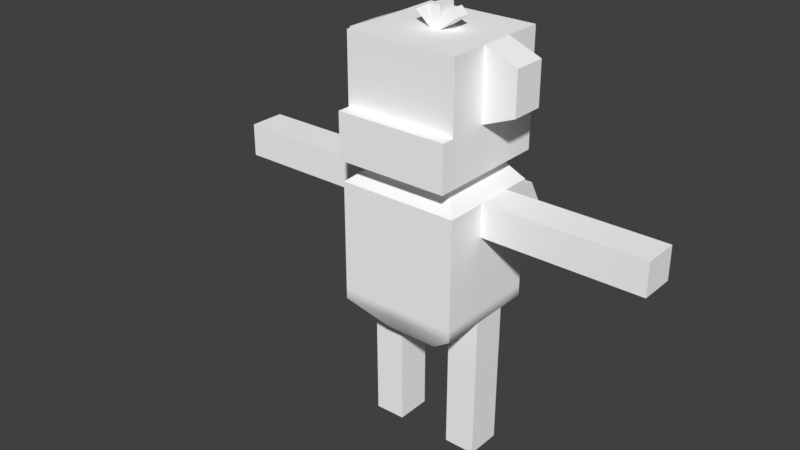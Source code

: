 # Source: MonkeyFall.blend  (saved by Blender 2.78.0; exported with 4.5.12 LTS)
import bpy
from mathutils import Matrix  # noqa: F401  (used for matrix-valued properties, if any)

bpy.ops.wm.read_factory_settings(use_empty=True)
scene = bpy.context.scene
scene.name = 'Scene'

# ---- collections
col_collection_1 = bpy.data.collections.new('Collection 1'); scene.collection.children.link(col_collection_1)

# ---- materials (node trees are filled in below, after node groups)
mat_phong1_001 = bpy.data.materials.new('phong1.001')
mat_phong1_001.alpha_threshold = 0.0
mat_phong1_001.use_transparent_shadow = False
mat_phong1_001.diffuse_color = (1.0, 1.0, 1.0, 1.0)
mat_phong1_001.roughness = 0.5
mat_phong1_001.specular_intensity = 0.0

# ---- material node trees

# ---- world
world_world = bpy.data.worlds.new('World'); scene.world = world_world
world_world.color = (0.05088, 0.05088, 0.05088)
world_world.use_sun_shadow = False
world_world.sun_shadow_jitter_overblur = 0.0
world_world.cycles.sampling_method = 'MANUAL'

# ---- meshes
me_untitled_001 = bpy.data.meshes.new('Untitled.001')
me_untitled_001.from_pydata([(-1.068, -1.068, 1.397), (1.068, -1.068, 1.397), (-1.068, -1.068, 3.532), (1.068, -1.068, 3.532), (-1.068, 0.8395, 3.532), (1.068, 0.8395, 3.532), (-1.068, 0.8395, 1.397), (1.068, 0.8395, 1.397), (-0.4951, 0.4748, 0.9051), (0.4951, 0.4748, 0.9051), (0.4951, -0.7033, 0.9051), (-0.4951, -0.7033, 0.9051), (-0.6764, -0.6737, 3.851), (0.6764, -0.6737, 3.851), (0.6764, 0.6737, 3.851), (-0.6764, 0.6737, 3.851), (-1.068, -0.3204, 3.532), (-0.6764, -0.2021, 3.851), (0.6764, -0.2021, 3.851), (1.068, -0.3204, 3.532), (1.068, -0.3204, 1.397), (0.4951, -0.3204, 0.9051), (-0.4951, -0.3204, 0.9051), (-1.068, -0.3204, 1.397), (-1.068, 0.3204, 1.397), (-0.4951, 0.3204, 0.9051), (0.4951, 0.3204, 0.9051), (1.068, 0.3204, 1.397), (1.068, 0.3204, 3.532), (0.6764, 0.2021, 3.851), (-0.6764, 0.2021, 3.851), (-1.068, 0.3204, 3.532), (0.6764, 0.2021, 3.967), (-0.6764, 0.2021, 3.967), (-0.6764, -0.2021, 3.967), (0.6764, -0.2021, 3.967), (-0.6764, -0.6737, 3.967), (0.6764, -0.6737, 3.967), (0.6764, 0.6737, 3.967), (-0.6764, 0.6737, 3.967), (1.001, 0.2992, 3.967), (-1.001, 0.2992, 3.967), (-1.001, -0.2992, 3.967), (1.001, -0.2992, 3.967), (-1.001, -0.9974, 3.967), (1.001, -0.9974, 3.967), (1.001, 0.9974, 3.967), (-1.001, 0.9974, 3.967), (1.001, 0.2992, 6.004), (-1.001, 0.2992, 6.004), (-1.001, -0.2992, 6.004), (1.001, -0.2992, 6.004), (-1.001, -0.9974, 6.004), (1.001, -0.9974, 6.004), (1.001, 0.9974, 6.004), (-1.001, 0.9974, 6.004), (1.001, 0.2992, 4.782), (1.001, 0.9974, 4.782), (-1.001, 0.9974, 4.782), (-1.001, 0.2992, 4.782), (-1.001, -0.2992, 4.782), (-1.001, -0.9974, 4.782), (1.001, -0.9974, 4.782), (1.001, -0.2992, 4.782), (-1.001, -1.223, 3.967), (1.001, -1.223, 3.967), (1.001, -1.223, 4.782), (-1.001, -1.223, 4.782), (-1.068, -1.068, 1.587), (1.068, -1.068, 1.587), (1.068, -0.3204, 1.587), (1.068, 0.3204, 1.587), (1.068, 0.8395, 1.587), (-1.068, 0.8395, 1.587), (-1.068, 0.3204, 1.587), (-1.068, -0.3204, 1.587), (-0.09224, -1.068, 1.397), (-0.06969, -0.7033, 0.9051), (-0.06969, -0.3204, 0.9051), (-0.06969, 0.3204, 0.9051), (-0.06969, 0.4748, 0.9051), (-0.1199, 0.8424, 1.227), (-0.1199, 0.8424, 1.474), (-0.09224, 0.8395, 3.532), (-0.05842, 0.6737, 3.851), (-0.05842, 0.6737, 3.967), (-0.08649, 0.9974, 3.967), (-0.08649, 0.9974, 4.782), (-0.08649, 0.9974, 6.004), (-0.08649, 0.1639, 6.004), (-0.08649, -0.1639, 6.004), (-0.08649, -0.9974, 6.004), (-0.08649, -0.9974, 4.782), (-0.08649, -1.223, 4.782), (-0.08649, -1.223, 3.967), (-0.08649, -0.9974, 3.967), (-0.05842, -0.6737, 3.967), (-0.05842, -0.6737, 3.851), (-0.09224, -1.068, 3.532), (-0.09224, -1.068, 1.587), (0.06969, -0.3204, 0.9051), (0.06969, -0.7033, 0.9051), (0.09224, -1.068, 1.397), (0.09224, -1.068, 1.587), (0.09224, -1.068, 3.532), (0.05842, -0.6737, 3.851), (0.05842, -0.6737, 3.967), (0.08649, -0.9974, 3.967), (0.08649, -1.223, 3.967), (0.08649, -1.223, 4.782), (0.08649, -0.9974, 4.782), (0.08649, -0.9974, 6.004), (0.08649, -0.1639, 6.004), (0.08649, 0.1639, 6.004), (0.08649, 0.9974, 6.004), (0.08649, 0.9974, 4.782), (0.08649, 0.9974, 3.967), (0.05842, 0.6737, 3.967), (0.05842, 0.6737, 3.851), (0.09224, 0.8395, 3.532), (0.1207, 0.8424, 1.474), (0.1207, 0.8424, 1.227), (0.06969, 0.4748, 0.9051), (0.06969, 0.3204, 0.9051), (0.1702, 1.295, 1.345), (-0.1693, 1.295, 1.345), (0.1702, 1.203, 1.008), (-0.1693, 1.203, 1.008), (-1.581, 0.2992, 5.017), (-1.581, -0.2992, 5.017), (-1.581, -0.2992, 5.769), (-1.581, 0.2992, 5.769), (1.581, -0.2992, 5.017), (1.581, 0.2992, 5.017), (1.581, 0.2992, 5.769), (1.581, -0.2992, 5.769), (-0.7258, -0.9974, 5.069), (-0.362, -0.9974, 5.069), (-0.362, -0.9974, 5.717), (-0.7258, -0.9974, 5.717), (0.362, -0.9974, 5.069), (0.362, -0.9974, 5.717), (0.7258, -0.9974, 5.069), (0.7258, -0.9974, 5.717), (-1.068, 0.8395, 2.949), (-0.1005, 0.8404, 2.915), (0.1008, 0.8404, 2.915), (1.068, 0.8395, 2.949), (1.068, 0.3204, 2.949), (1.068, -0.3204, 2.949), (1.068, -1.068, 2.949), (0.09224, -1.068, 2.949), (-0.09224, -1.068, 2.949), (-1.068, -1.068, 2.949), (-1.068, -0.3204, 2.949), (-1.068, 0.3204, 2.949), (3.906, 0.3204, 2.949), (3.906, -0.3204, 2.949), (3.906, 0.3204, 3.532), (3.906, -0.3204, 3.532), (-3.906, 0.3204, 3.532), (-3.906, 0.3204, 2.949), (-3.906, -0.3204, 2.949), (-3.906, -0.3204, 3.532), (0.4941, 0.3204, -1.211), (0.4941, -0.3204, -1.211), (1.054, 0.3204, -1.217), (1.054, -0.3204, -1.217), (-1.054, 0.3204, -1.217), (-1.054, -0.3204, -1.217), (-0.4941, 0.3204, -1.211), (-0.4941, -0.3204, -1.211), (0.08649, -0.1639, 6.377), (0.08649, 0.1639, 6.377), (-0.08649, 0.1639, 6.377), (-0.08649, -0.1639, 6.377), (0.08649, -0.1639, 6.176), (0.08649, 0.1639, 6.176), (-0.08649, 0.1639, 6.176), (-0.08649, -0.1639, 6.176), (0.3583, -0.1639, 6.219), (0.3583, 0.1639, 6.219), (0.2346, 0.1639, 6.339), (0.2346, -0.1639, 6.339), (-0.3716, 0.1639, 6.237), (-0.3716, -0.1639, 6.237), (-0.2214, -0.1639, 6.321), (-0.2214, 0.1639, 6.321), (0.1702, 1.981, 1.076), (-0.1693, 1.981, 1.076), (0.1702, 2.212, 0.8132), (-0.1693, 2.212, 0.8132), (0.1702, 2.679, 1.659), (-0.1693, 2.679, 1.659), (0.1702, 2.994, 1.671), (-0.1693, 2.994, 1.671), (0.1702, 2.383, 2.29), (-0.1693, 2.383, 2.29), (0.1702, 2.457, 2.631), (-0.1693, 2.457, 2.631), (0.1702, 1.824, 2.491), (-0.1693, 1.824, 2.491), (0.1702, 1.674, 2.737), (-0.1693, 1.674, 2.737), (0.1702, 1.514, 2.062), (-0.1693, 1.514, 2.062), (0.1702, 1.173, 1.988), (-0.1693, 1.173, 1.988), (0.1702, 1.541, 1.719), (-0.1693, 1.541, 1.719), (0.1702, 1.424, 1.433), (-0.1693, 1.424, 1.433), (0.1702, 1.753, 1.626), (-0.1693, 1.753, 1.626), (0.1702, 1.959, 1.343), (-0.1693, 1.959, 1.343), (0.1702, 2.011, 1.739), (-0.1693, 2.011, 1.739), (0.1702, 2.343, 1.63), (-0.1693, 2.343, 1.63), (0.1702, 2.066, 1.773), (-0.1693, 2.066, 1.773), (0.1702, 2.39, 1.905), (-0.1693, 2.39, 1.905), (0.0818, 1.739, 2.1), (-0.08092, 1.739, 2.1), (0.0818, 1.874, 2.176), (-0.08092, 1.874, 2.176), (-3.633, 0.3204, 3.532), (-3.633, 0.3204, 2.949), (-3.633, -0.3204, 2.949), (-3.633, -0.3204, 3.532), (3.633, 0.3204, 2.949), (3.633, 0.3204, 3.532), (3.633, -0.3204, 3.532), (3.633, -0.3204, 2.949), (-1.055, 0.3204, -0.9986), (-0.4942, 0.3204, -0.9986), (-0.4942, -0.3204, -0.9986), (-1.055, -0.3204, -0.9986), (0.4942, 0.3204, -0.9986), (1.055, 0.3204, -0.9986), (1.055, -0.3204, -0.9986), (0.4942, -0.3204, -0.9986), (-2.234, 0.3204, 3.532), (-2.234, 0.3204, 2.949), (-2.234, -0.3204, 2.949), (-2.234, -0.3204, 3.532), (2.234, 0.3204, 2.949), (2.234, 0.3204, 3.532), (2.234, -0.3204, 3.532), (2.234, -0.3204, 2.949), (-1.061, 0.3204, 0.1993), (-0.4946, 0.3204, -0.04679), (-0.4946, -0.3204, -0.04679), (-1.061, -0.3204, -0.04552), (0.4946, 0.3204, -0.04679), (1.061, 0.3204, 0.1993), (1.061, -0.3204, -0.04552), (0.4946, -0.3204, -0.04679), (-1.067, 0.3204, 0.8107), (-0.495, 0.3204, 0.8099), (-0.495, -0.3204, 0.8099), (-1.067, -0.3204, 0.8107), (0.495, 0.3204, 0.8099), (1.067, 0.3204, 0.8107), (1.067, -0.3204, 0.8107), (0.495, -0.3204, 0.8099)], [], [(103, 151, 152, 99), (172, 173, 174, 175), (146, 120, 82, 145), (123, 100, 78, 79), (70, 71, 148, 149), (154, 155, 74, 75), (121, 122, 80, 81), (101, 102, 76, 77), (104, 105, 97, 98), (28, 29, 18, 19), (118, 119, 83, 84), (30, 31, 16, 17), (17, 16, 2, 12), (111, 112, 90, 91), (3, 19, 18, 13), (69, 70, 149, 150), (21, 20, 1, 10), (100, 101, 77, 78), (0, 23, 22, 11), (153, 154, 75, 68), (25, 24, 6, 8), (122, 123, 79, 80), (7, 27, 26, 9), (147, 148, 71, 72), (29, 28, 5, 14), (113, 114, 88, 89), (4, 31, 30, 15), (73, 74, 155, 144), (165, 164, 166, 167), (169, 168, 170, 171), (30, 17, 34, 33), (18, 29, 32, 35), (105, 106, 96, 97), (13, 18, 35, 37), (17, 12, 36, 34), (29, 14, 38, 32), (117, 118, 84, 85), (15, 30, 33, 39), (33, 34, 42, 41), (35, 32, 40, 43), (106, 107, 95, 96), (37, 35, 43, 45), (34, 36, 44, 42), (32, 38, 46, 40), (116, 117, 85, 86), (39, 33, 41, 47), (128, 129, 130, 131), (132, 133, 134, 135), (110, 111, 91, 92), (62, 63, 51, 53), (60, 61, 52, 50), (56, 57, 54, 48), (114, 115, 87, 88), (58, 59, 49, 55), (40, 46, 57, 56), (115, 116, 86, 87), (47, 41, 59, 58), (41, 42, 60, 59), (42, 44, 61, 60), (108, 109, 93, 94), (45, 43, 63, 62), (43, 40, 56, 63), (107, 108, 94, 95), (45, 62, 66, 65), (109, 110, 92, 93), (61, 44, 64, 67), (76, 102, 103, 99), (1, 20, 70, 69), (20, 27, 71, 70), (72, 71, 27, 7), (6, 24, 74, 73), (75, 74, 24, 23), (68, 75, 23, 0), (77, 76, 0, 11), (22, 78, 77, 11), (22, 25, 79, 78), (8, 80, 79, 25), (6, 81, 80, 8), (73, 82, 81, 6), (144, 145, 82, 73), (84, 83, 4, 15), (85, 84, 15, 39), (86, 85, 39, 47), (87, 86, 47, 58), (88, 87, 58, 55), (49, 89, 88, 55), (90, 89, 49, 50), (52, 91, 90, 50), (93, 92, 61, 67), (64, 94, 93, 67), (44, 95, 94, 64), (36, 96, 95, 44), (12, 97, 96, 36), (2, 98, 97, 12), (68, 99, 152, 153), (0, 76, 99, 68), (101, 100, 21, 10), (1, 102, 101, 10), (103, 102, 1, 69), (150, 151, 103, 69), (105, 104, 3, 13), (106, 105, 13, 37), (107, 106, 37, 45), (108, 107, 45, 65), (109, 108, 65, 66), (62, 110, 109, 66), (112, 111, 53, 51), (48, 113, 112, 51), (114, 113, 48, 54), (57, 115, 114, 54), (46, 116, 115, 57), (38, 117, 116, 46), (14, 118, 117, 38), (5, 119, 118, 14), (120, 146, 147, 72), (121, 120, 72, 7), (122, 121, 7, 9), (123, 122, 9, 26), (100, 123, 26, 21), (120, 124, 125, 82), (120, 121, 126, 124), (126, 121, 81, 127), (81, 82, 125, 127), (59, 60, 129, 128), (60, 50, 130, 129), (50, 49, 131, 130), (49, 59, 128, 131), (63, 56, 133, 132), (56, 48, 134, 133), (48, 51, 135, 134), (51, 63, 132, 135), (61, 92, 137, 136), (92, 91, 138, 137), (91, 52, 139, 138), (52, 61, 136, 139), (111, 110, 140, 141), (110, 62, 142, 140), (62, 53, 143, 142), (53, 111, 141, 143), (4, 83, 145, 144), (119, 146, 145, 83), (147, 146, 119, 5), (28, 148, 147, 5), (157, 156, 158, 159), (150, 149, 19, 3), (104, 151, 150, 3), (151, 104, 98, 152), (153, 152, 98, 2), (16, 154, 153, 2), (160, 161, 162, 163), (144, 155, 31, 4), (235, 232, 156, 157), (233, 234, 159, 158), (229, 230, 162, 161), (232, 233, 158, 156), (234, 235, 157, 159), (228, 229, 161, 160), (230, 231, 163, 162), (231, 228, 160, 163), (243, 240, 164, 165), (239, 236, 168, 169), (240, 241, 166, 164), (241, 242, 167, 166), (242, 243, 165, 167), (236, 237, 170, 168), (237, 238, 171, 170), (238, 239, 169, 171), (176, 177, 173, 172), (173, 177, 178, 174), (178, 179, 175, 174), (176, 172, 175, 179), (180, 181, 182, 183), (177, 113, 89, 178), (184, 185, 186, 187), (112, 176, 179, 90), (112, 113, 181, 180), (113, 177, 182, 181), (177, 176, 183, 182), (176, 112, 180, 183), (89, 90, 185, 184), (90, 179, 186, 185), (179, 178, 187, 186), (178, 89, 184, 187), (224, 226, 227, 225), (124, 188, 189, 125), (124, 126, 190, 188), (190, 126, 127, 191), (127, 125, 189, 191), (188, 192, 193, 189), (188, 190, 194, 192), (194, 190, 191, 195), (191, 189, 193, 195), (192, 196, 197, 193), (192, 194, 198, 196), (198, 194, 195, 199), (195, 193, 197, 199), (196, 200, 201, 197), (196, 198, 202, 200), (202, 198, 199, 203), (199, 197, 201, 203), (200, 204, 205, 201), (200, 202, 206, 204), (206, 202, 203, 207), (203, 201, 205, 207), (204, 208, 209, 205), (204, 206, 210, 208), (210, 206, 207, 211), (207, 205, 209, 211), (208, 212, 213, 209), (208, 210, 214, 212), (214, 210, 211, 215), (211, 209, 213, 215), (212, 216, 217, 213), (212, 214, 218, 216), (218, 214, 215, 219), (215, 213, 217, 219), (216, 220, 221, 217), (216, 218, 222, 220), (222, 218, 219, 223), (219, 217, 221, 223), (220, 224, 225, 221), (220, 222, 226, 224), (226, 222, 223, 227), (223, 221, 225, 227), (137, 138, 139, 136), (141, 140, 142, 143), (244, 245, 229, 228), (245, 246, 230, 229), (246, 247, 231, 230), (247, 244, 228, 231), (248, 249, 233, 232), (249, 250, 234, 233), (250, 251, 235, 234), (251, 248, 232, 235), (252, 253, 237, 236), (253, 254, 238, 237), (254, 255, 239, 238), (255, 252, 236, 239), (256, 257, 241, 240), (257, 258, 242, 241), (258, 259, 243, 242), (259, 256, 240, 243), (155, 245, 244, 31), (155, 154, 246, 245), (16, 247, 246, 154), (31, 244, 247, 16), (28, 249, 248, 148), (28, 19, 250, 249), (149, 251, 250, 19), (149, 148, 248, 251), (260, 261, 253, 252), (261, 262, 254, 253), (262, 263, 255, 254), (263, 260, 252, 255), (264, 265, 257, 256), (265, 266, 258, 257), (266, 267, 259, 258), (267, 264, 256, 259), (25, 261, 260, 24), (22, 262, 261, 25), (23, 263, 262, 22), (23, 24, 260, 263), (27, 265, 264, 26), (20, 266, 265, 27), (21, 267, 266, 20), (21, 26, 264, 267)])
me_untitled_001.polygons.foreach_set('use_smooth', [True] * 266)
_k = set([(0, 11), (0, 68), (1, 10), (1, 69), (2, 12), (2, 16), (2, 98), (2, 153), (3, 13), (3, 19), (3, 104), (3, 150), (4, 15), (4, 31), (4, 83), (4, 144), (5, 14), (5, 28), (5, 119), (5, 147), (6, 8), (6, 73), (7, 9), (7, 72), (8, 25), (8, 80), (9, 26), (9, 122), (10, 21), (10, 101), (11, 22), (11, 77), (12, 17), (12, 36), (12, 97), (13, 18), (13, 37), (13, 105), (14, 29), (14, 38), (14, 118), (15, 30), (15, 39), (15, 84), (16, 31), (16, 154), (16, 247), (17, 30), (18, 29), (19, 28), (19, 149), (19, 250), (20, 21), (20, 27), (20, 266), (21, 26), (21, 267), (22, 23), (22, 25), (22, 262), (23, 24), (23, 263), (24, 25), (24, 260), (25, 261), (26, 27), (26, 264), (27, 265), (28, 148), (28, 249), (31, 155), (31, 244), (32, 35), (32, 38), (33, 34), (33, 39), (34, 36), (35, 37), (36, 96), (37, 106), (38, 117), (39, 85), (40, 43), (40, 46), (41, 42), (41, 47), (42, 44), (43, 45), (44, 64), (45, 65), (46, 57), (46, 116), (47, 58), (47, 86), (48, 51), (48, 54), (48, 56), (48, 134), (49, 50), (49, 55), (49, 59), (49, 131), (50, 52), (50, 60), (50, 130), (51, 53), (51, 63), (51, 135), (52, 61), (52, 91), (53, 62), (53, 111), (54, 57), (54, 114), (55, 58), (55, 88), (56, 63), (56, 133), (59, 60), (59, 128), (60, 129), (61, 67), (61, 92), (62, 66), (62, 110), (63, 132), (64, 67), (64, 94), (65, 66), (65, 108), (66, 109), (67, 93), (68, 153), (69, 150), (72, 147), (73, 144), (77, 101), (80, 122), (81, 82), (81, 121), (81, 127), (82, 120), (82, 125), (83, 119), (84, 118), (85, 117), (86, 116), (88, 114), (89, 90), (89, 113), (89, 184), (90, 112), (90, 185), (91, 111), (92, 110), (93, 109), (94, 108), (96, 106), (97, 105), (98, 104), (112, 113), (112, 180), (113, 181), (120, 121), (120, 124), (121, 126), (124, 188), (125, 189), (126, 190), (127, 191), (128, 129), (128, 131), (129, 130), (130, 131), (132, 133), (132, 135), (133, 134), (134, 135), (148, 149), (148, 248), (149, 251), (154, 155), (154, 246), (155, 245), (156, 157), (156, 158), (156, 232), (157, 159), (157, 235), (158, 159), (158, 233), (159, 234), (160, 161), (160, 163), (160, 228), (161, 162), (161, 229), (162, 163), (162, 230), (163, 231), (164, 165), (164, 166), (164, 240), (165, 167), (165, 243), (166, 167), (166, 241), (167, 242), (168, 169), (168, 170), (168, 236), (169, 171), (169, 239), (170, 171), (170, 237), (171, 238), (172, 173), (172, 175), (172, 176), (173, 174), (173, 177), (174, 175), (174, 178), (175, 179), (176, 177), (176, 183), (177, 182), (178, 179), (178, 187), (179, 186), (180, 181), (180, 183), (181, 182), (182, 183), (184, 185), (184, 187), (185, 186), (186, 187), (188, 189), (188, 192), (189, 193), (190, 191), (190, 194), (191, 195), (192, 193), (192, 196), (193, 197), (194, 195), (194, 198), (195, 199), (196, 197), (196, 200), (197, 201), (198, 199), (198, 202), (199, 203), (200, 201), (200, 204), (201, 205), (202, 203), (202, 206), (203, 207), (204, 205), (204, 208), (205, 209), (206, 207), (206, 210), (207, 211), (208, 209), (208, 212), (209, 213), (210, 211), (210, 214), (211, 215), (212, 213), (212, 216), (213, 217), (214, 215), (214, 218), (215, 219), (216, 217), (216, 220), (217, 221), (218, 219), (218, 222), (219, 223), (220, 221), (220, 224), (221, 225), (222, 223), (222, 226), (223, 227), (224, 225), (224, 226), (225, 227), (226, 227), (228, 244), (229, 245), (230, 246), (231, 247), (232, 248), (233, 249), (234, 250), (235, 251), (236, 252), (237, 253), (238, 254), (239, 255), (240, 256), (241, 257), (242, 258), (243, 259), (252, 260), (253, 261), (254, 262), (255, 263), (256, 264), (257, 265), (258, 266), (259, 267)])
me_untitled_001.attributes.new('sharp_edge', 'BOOLEAN', 'EDGE').data.foreach_set('value', [ (min(e.vertices), max(e.vertices)) in _k for e in me_untitled_001.edges])
_uv = me_untitled_001.uv_layers.new(name='map1')
_uv.uv.foreach_set('vector', [0.4336, 0.3867, 0.4336, 0.4879, 0.4199, 0.4879, 0.4199, 0.3867, 0.4457, 0.9621, 0.4457, 0.9883, 0.4319, 0.9883, 0.4319, 0.9621, 0.436, 0.7371, 0.4375, 0.6301, 0.4196, 0.6301, 0.421, 0.7371, 0.2975, 0.9745, 0.2975, 0.9233, 0.2864, 0.9233, 0.2864, 0.9745, 0.6414, 0.2218, 0.689, 0.2218, 0.689, 0.323, 0.6414, 0.323, 0.8609, 0.336, 0.9085, 0.336, 0.9085, 0.2349, 0.8609, 0.2349, 0.4375, 0.6117, 0.4337, 0.5878, 0.4233, 0.5878, 0.4196, 0.6117, 0.4319, 0.3361, 0.4336, 0.3726, 0.4199, 0.3726, 0.4216, 0.3361, 0.4336, 0.5312, 0.4311, 0.5549, 0.4224, 0.5549, 0.4199, 0.5312, 0.689, 0.3663, 0.6802, 0.39, 0.6502, 0.39, 0.6414, 0.3663, 0.4329, 0.8067, 0.4354, 0.783, 0.4217, 0.783, 0.4242, 0.8067, 0.8998, 0.4031, 0.9085, 0.3794, 0.8609, 0.3794, 0.8697, 0.4031, 0.8697, 0.4031, 0.8609, 0.3794, 0.8054, 0.3794, 0.8347, 0.4031, 0.6701, 0.6446, 0.6701, 0.7113, 0.6563, 0.7113, 0.6563, 0.6446, 0.5859, 0.3663, 0.6414, 0.3663, 0.6502, 0.39, 0.6152, 0.39, 0.5859, 0.2218, 0.6414, 0.2218, 0.6414, 0.323, 0.5859, 0.323, 0.6414, 0.1712, 0.6414, 0.2077, 0.5859, 0.2077, 0.613, 0.1712, 0.2975, 0.9233, 0.2975, 0.8927, 0.2864, 0.8927, 0.2864, 0.9233, 0.8054, 0.2208, 0.8609, 0.2208, 0.8609, 0.1842, 0.8325, 0.1842, 0.8054, 0.336, 0.8609, 0.336, 0.8609, 0.2349, 0.8054, 0.2349, 0.9085, 0.1842, 0.9085, 0.2208, 0.9471, 0.2208, 0.92, 0.1842, 0.2975, 0.9869, 0.2975, 0.9745, 0.2864, 0.9745, 0.2864, 0.9869, 0.7276, 0.2077, 0.689, 0.2077, 0.689, 0.1712, 0.7005, 0.1712, 0.7276, 0.323, 0.689, 0.323, 0.689, 0.2218, 0.7276, 0.2218, 0.6802, 0.39, 0.689, 0.3663, 0.7276, 0.3663, 0.7152, 0.39, 0.6701, 0.7375, 0.6701, 0.8041, 0.6563, 0.8041, 0.6563, 0.7375, 0.9471, 0.3794, 0.9085, 0.3794, 0.8998, 0.4031, 0.9348, 0.4031, 0.9471, 0.2349, 0.9085, 0.2349, 0.9085, 0.336, 0.9471, 0.336, 0.218, 0.4452, 0.218, 0.4964, 0.2627, 0.4964, 0.2627, 0.4452, 0.2159, 0.5105, 0.2159, 0.5617, 0.2606, 0.5617, 0.2606, 0.5105, 0.8998, 0.4031, 0.8697, 0.4031, 0.8697, 0.4116, 0.8998, 0.4116, 0.6502, 0.39, 0.6802, 0.39, 0.6802, 0.3986, 0.6502, 0.3986, 0.4311, 0.5549, 0.4311, 0.5635, 0.4224, 0.5635, 0.4224, 0.5549, 0.6152, 0.39, 0.6502, 0.39, 0.6502, 0.3986, 0.6152, 0.3986, 0.8697, 0.4031, 0.8347, 0.4031, 0.8347, 0.4116, 0.8697, 0.4116, 0.6802, 0.39, 0.7152, 0.39, 0.7152, 0.3986, 0.6802, 0.3986, 0.4329, 0.8153, 0.4329, 0.8067, 0.4242, 0.8067, 0.4242, 0.8153, 0.9348, 0.4031, 0.8998, 0.4031, 0.8998, 0.4116, 0.9348, 0.4116, 0.6181, 0.539, 0.6181, 0.5067, 0.5921, 0.4989, 0.5921, 0.5468, 0.7263, 0.5067, 0.7263, 0.539, 0.7523, 0.5468, 0.7523, 0.4989, 0.6769, 0.469, 0.6791, 0.4431, 0.6653, 0.4431, 0.6675, 0.469, 0.7263, 0.469, 0.7263, 0.5067, 0.7523, 0.4989, 0.7523, 0.4431, 0.6181, 0.5067, 0.6181, 0.469, 0.5921, 0.4431, 0.5921, 0.4989, 0.7263, 0.539, 0.7263, 0.5767, 0.7523, 0.6026, 0.7523, 0.5468, 0.6791, 0.6026, 0.6769, 0.5767, 0.6675, 0.5767, 0.6653, 0.6026, 0.6181, 0.5767, 0.6181, 0.539, 0.5921, 0.5468, 0.5921, 0.6026, 0.4493, 0.8395, 0.4049, 0.8395, 0.4049, 0.8953, 0.4493, 0.8953, 0.4049, 0.8395, 0.4493, 0.8395, 0.4493, 0.8953, 0.4049, 0.8953, 0.879, 0.5418, 0.879, 0.6326, 0.8662, 0.6326, 0.8662, 0.5418, 0.8406, 0.9012, 0.8925, 0.9012, 0.8925, 0.992, 0.8406, 0.992, 0.7122, 0.9012, 0.6603, 0.9012, 0.6603, 0.992, 0.7122, 0.992, 0.9369, 0.9012, 0.9888, 0.9012, 0.9888, 0.992, 0.9369, 0.992, 0.879, 0.8297, 0.879, 0.7389, 0.8662, 0.7389, 0.8662, 0.8297, 0.8085, 0.9012, 0.7566, 0.9012, 0.7566, 0.992, 0.8085, 0.992, 0.9369, 0.8406, 0.9888, 0.8406, 0.9888, 0.9012, 0.9369, 0.9012, 0.879, 0.7389, 0.879, 0.6784, 0.8662, 0.6784, 0.8662, 0.7389, 0.8085, 0.8406, 0.7566, 0.8406, 0.7566, 0.9012, 0.8085, 0.9012, 0.7566, 0.8406, 0.7122, 0.8406, 0.7122, 0.9012, 0.7566, 0.9012, 0.7122, 0.8406, 0.6603, 0.8406, 0.6603, 0.9012, 0.7122, 0.9012, 0.879, 0.4813, 0.879, 0.5418, 0.8662, 0.5418, 0.8662, 0.4813, 0.8406, 0.8406, 0.8925, 0.8406, 0.8925, 0.9012, 0.8406, 0.9012, 0.8925, 0.8406, 0.9369, 0.8406, 0.9369, 0.9012, 0.8925, 0.9012, 0.6791, 0.4431, 0.6791, 0.4251, 0.6653, 0.4251, 0.6653, 0.4431, 0.8406, 0.8406, 0.8406, 0.9012, 0.8238, 0.9012, 0.8238, 0.8406, 0.9131, 0.4451, 0.9131, 0.4632, 0.8993, 0.4632, 0.8993, 0.4451, 0.6603, 0.9012, 0.6603, 0.8406, 0.6435, 0.8406, 0.6435, 0.9012, 0.4199, 0.3726, 0.4336, 0.3726, 0.4336, 0.3867, 0.4199, 0.3867, 0.5859, 0.2077, 0.6414, 0.2077, 0.6414, 0.2218, 0.5859, 0.2218, 0.6414, 0.2077, 0.689, 0.2077, 0.689, 0.2218, 0.6414, 0.2218, 0.7276, 0.2218, 0.689, 0.2218, 0.689, 0.2077, 0.7276, 0.2077, 0.9471, 0.2208, 0.9085, 0.2208, 0.9085, 0.2349, 0.9471, 0.2349, 0.8609, 0.2349, 0.9085, 0.2349, 0.9085, 0.2208, 0.8609, 0.2208, 0.8054, 0.2349, 0.8609, 0.2349, 0.8609, 0.2208, 0.8054, 0.2208, 0.4216, 0.3361, 0.4199, 0.3726, 0.3474, 0.3726, 0.39, 0.3361, 0.2524, 0.9233, 0.2864, 0.9233, 0.2864, 0.8927, 0.2524, 0.8927, 0.2524, 0.9233, 0.2524, 0.9745, 0.2864, 0.9745, 0.2864, 0.9233, 0.2524, 0.9869, 0.2864, 0.9869, 0.2864, 0.9745, 0.2524, 0.9745, 0.3492, 0.6244, 0.4196, 0.6117, 0.4233, 0.5878, 0.3917, 0.5878, 0.3492, 0.6385, 0.4196, 0.6301, 0.4196, 0.6117, 0.3492, 0.6244, 0.3492, 0.7396, 0.421, 0.7371, 0.4196, 0.6301, 0.3492, 0.6385, 0.4242, 0.8067, 0.4217, 0.783, 0.3492, 0.783, 0.3783, 0.8067, 0.4242, 0.8153, 0.4242, 0.8067, 0.3783, 0.8067, 0.3783, 0.8153, 0.6653, 0.6026, 0.6675, 0.5767, 0.6181, 0.5767, 0.5921, 0.6026, 0.8662, 0.7389, 0.8662, 0.6784, 0.7982, 0.6784, 0.7982, 0.7389, 0.8662, 0.8297, 0.8662, 0.7389, 0.7982, 0.7389, 0.7982, 0.8297, 0.5831, 0.7483, 0.6563, 0.7375, 0.6563, 0.8041, 0.5831, 0.8041, 0.6563, 0.7113, 0.6563, 0.7375, 0.5831, 0.7483, 0.5831, 0.7005, 0.5831, 0.6446, 0.6563, 0.6446, 0.6563, 0.7113, 0.5831, 0.7005, 0.8993, 0.4451, 0.8993, 0.4632, 0.8262, 0.4632, 0.8262, 0.4451, 0.7982, 0.4813, 0.8662, 0.4813, 0.8662, 0.5418, 0.7982, 0.5418, 0.5921, 0.4431, 0.6653, 0.4431, 0.6653, 0.4251, 0.5921, 0.4251, 0.6181, 0.469, 0.6675, 0.469, 0.6653, 0.4431, 0.5921, 0.4431, 0.3765, 0.5549, 0.4224, 0.5549, 0.4224, 0.5635, 0.3765, 0.5635, 0.3474, 0.5312, 0.4199, 0.5312, 0.4224, 0.5549, 0.3765, 0.5549, 0.3474, 0.3867, 0.4199, 0.3867, 0.4199, 0.4879, 0.3474, 0.4879, 0.3474, 0.3726, 0.4199, 0.3726, 0.4199, 0.3867, 0.3474, 0.3867, 0.2975, 0.8927, 0.2975, 0.9233, 0.3315, 0.9233, 0.3315, 0.8927, 0.5061, 0.3726, 0.4336, 0.3726, 0.4319, 0.3361, 0.4635, 0.3361, 0.4336, 0.3867, 0.4336, 0.3726, 0.5061, 0.3726, 0.5061, 0.3867, 0.5061, 0.4879, 0.4336, 0.4879, 0.4336, 0.3867, 0.5061, 0.3867, 0.4311, 0.5549, 0.4336, 0.5312, 0.5061, 0.5312, 0.477, 0.5549, 0.4311, 0.5635, 0.4311, 0.5549, 0.477, 0.5549, 0.477, 0.5635, 0.6791, 0.4431, 0.6769, 0.469, 0.7263, 0.469, 0.7523, 0.4431, 0.6791, 0.4251, 0.6791, 0.4431, 0.7523, 0.4431, 0.7523, 0.4251, 0.879, 0.5418, 0.879, 0.4813, 0.947, 0.4813, 0.947, 0.5418, 0.9863, 0.4632, 0.9131, 0.4632, 0.9131, 0.4451, 0.9863, 0.4451, 0.6701, 0.7113, 0.6701, 0.6446, 0.7432, 0.6446, 0.7432, 0.7005, 0.7432, 0.7483, 0.6701, 0.7375, 0.6701, 0.7113, 0.7432, 0.7005, 0.6701, 0.8041, 0.6701, 0.7375, 0.7432, 0.7483, 0.7432, 0.8041, 0.947, 0.7389, 0.879, 0.7389, 0.879, 0.8297, 0.947, 0.8297, 0.947, 0.6784, 0.879, 0.6784, 0.879, 0.7389, 0.947, 0.7389, 0.7263, 0.5767, 0.6769, 0.5767, 0.6791, 0.6026, 0.7523, 0.6026, 0.4788, 0.8067, 0.4329, 0.8067, 0.4329, 0.8153, 0.4788, 0.8153, 0.5078, 0.783, 0.4354, 0.783, 0.4329, 0.8067, 0.4788, 0.8067, 0.4375, 0.6301, 0.436, 0.7371, 0.5078, 0.7396, 0.5078, 0.6385, 0.4375, 0.6117, 0.4375, 0.6301, 0.5078, 0.6385, 0.5078, 0.6244, 0.4337, 0.5878, 0.4375, 0.6117, 0.5078, 0.6244, 0.4653, 0.5878, 0.2975, 0.9745, 0.2975, 0.9869, 0.3315, 0.9869, 0.3315, 0.9745, 0.2975, 0.9233, 0.2975, 0.9745, 0.3315, 0.9745, 0.3315, 0.9233, 0.4792, 0.9022, 0.5128, 0.8926, 0.5128, 0.8926, 0.4792, 0.9022, 0.4792, 0.9022, 0.4792, 0.8838, 0.506, 0.8675, 0.5128, 0.8926, 0.506, 0.8675, 0.4792, 0.8838, 0.4792, 0.8838, 0.506, 0.8675, 0.4792, 0.8838, 0.4792, 0.9022, 0.5128, 0.8926, 0.506, 0.8675, 0.4038, 0.9631, 0.4038, 0.9152, 0.3575, 0.9152, 0.3575, 0.9631, 0.7982, 0.5418, 0.7982, 0.6326, 0.7551, 0.6151, 0.7551, 0.5593, 0.5831, 0.7005, 0.5831, 0.7483, 0.5368, 0.7483, 0.5368, 0.7005, 0.7982, 0.6326, 0.7982, 0.5418, 0.7551, 0.5593, 0.7551, 0.6151, 0.3455, 0.8499, 0.3455, 0.8978, 0.3918, 0.8978, 0.3918, 0.8499, 0.947, 0.5418, 0.947, 0.6326, 0.99, 0.6151, 0.99, 0.5593, 0.7432, 0.7483, 0.7432, 0.7005, 0.7896, 0.7005, 0.7896, 0.7483, 0.947, 0.6326, 0.947, 0.5418, 0.99, 0.5593, 0.99, 0.6151, 0.7982, 0.5418, 0.8662, 0.5418, 0.8457, 0.5632, 0.8187, 0.5632, 0.8662, 0.5418, 0.8662, 0.6326, 0.8457, 0.6113, 0.8457, 0.5632, 0.8662, 0.6326, 0.7982, 0.6326, 0.8187, 0.6113, 0.8457, 0.6113, 0.7982, 0.6326, 0.7982, 0.5418, 0.8187, 0.5632, 0.8187, 0.6113, 0.879, 0.6326, 0.879, 0.5418, 0.8995, 0.5632, 0.8995, 0.6113, 0.879, 0.5418, 0.947, 0.5418, 0.9265, 0.5632, 0.8995, 0.5632, 0.947, 0.5418, 0.947, 0.6326, 0.9265, 0.6113, 0.9265, 0.5632, 0.947, 0.6326, 0.879, 0.6326, 0.8995, 0.6113, 0.9265, 0.6113, 0.3492, 0.783, 0.4217, 0.783, 0.421, 0.7371, 0.3492, 0.7396, 0.4354, 0.783, 0.436, 0.7371, 0.421, 0.7371, 0.4217, 0.783, 0.5078, 0.7396, 0.436, 0.7371, 0.4354, 0.783, 0.5078, 0.783, 0.689, 0.3663, 0.689, 0.323, 0.7276, 0.323, 0.7276, 0.3663, 0.07588, 0.9017, 0.1235, 0.9017, 0.1235, 0.945, 0.07588, 0.945, 0.5859, 0.323, 0.6414, 0.323, 0.6414, 0.3663, 0.5859, 0.3663, 0.4336, 0.5312, 0.4336, 0.4879, 0.5061, 0.4879, 0.5061, 0.5312, 0.4336, 0.4879, 0.4336, 0.5312, 0.4199, 0.5312, 0.4199, 0.4879, 0.3474, 0.4879, 0.4199, 0.4879, 0.4199, 0.5312, 0.3474, 0.5312, 0.8609, 0.3794, 0.8609, 0.336, 0.8054, 0.336, 0.8054, 0.3794, 0.07025, 0.9451, 0.07025, 0.9018, 0.02266, 0.9018, 0.02266, 0.9451, 0.9471, 0.336, 0.9085, 0.336, 0.9085, 0.3794, 0.9471, 0.3794, 0.1839, 0.7733, 0.1839, 0.8245, 0.2036, 0.8245, 0.2036, 0.7733, 0.1839, 0.8245, 0.1839, 0.7733, 0.2036, 0.7733, 0.2036, 0.8245, 0.02386, 0.758, 0.02386, 0.7068, 0.004191, 0.7068, 0.004191, 0.758, 0.2073, 0.5789, 0.2073, 0.6222, 0.2255, 0.6222, 0.2255, 0.5789, 0.1776, 0.8813, 0.1776, 0.8379, 0.1959, 0.8379, 0.1959, 0.8813, 0.03562, 0.6222, 0.03562, 0.5789, 0.01734, 0.5789, 0.01734, 0.6222, 0.03562, 0.5789, 0.03562, 0.6222, 0.01734, 0.6222, 0.01734, 0.5789, 0.02283, 0.6424, 0.02283, 0.6937, 0.003161, 0.6937, 0.003161, 0.6424, 0.6414, 0.02975, 0.689, 0.02975, 0.689, 0.01397, 0.6414, 0.01397, 0.8609, 0.0428, 0.9085, 0.0428, 0.9085, 0.02656, 0.8609, 0.02656, 0.1487, 0.3831, 0.1903, 0.3831, 0.1902, 0.3668, 0.1487, 0.3673, 0.689, 0.02975, 0.6414, 0.02975, 0.6414, 0.01351, 0.689, 0.01351, 0.1903, 0.3831, 0.1487, 0.3831, 0.1487, 0.3673, 0.1902, 0.3668, 0.0336, 0.3831, 0.07525, 0.3831, 0.07526, 0.3673, 0.0337, 0.3668, 0.9085, 0.0428, 0.8609, 0.0428, 0.8609, 0.02702, 0.9085, 0.02702, 0.07525, 0.3831, 0.0336, 0.3831, 0.0337, 0.3668, 0.07526, 0.3673, 0.4149, 0.9256, 0.4393, 0.9256, 0.4393, 0.9405, 0.4149, 0.9405, 0.879, 0.6603, 0.879, 0.6454, 0.8662, 0.6454, 0.8662, 0.6603, 0.4393, 0.9256, 0.4149, 0.9256, 0.4149, 0.9405, 0.4393, 0.9405, 0.879, 0.6454, 0.879, 0.6603, 0.8662, 0.6603, 0.8662, 0.6454, 0.6918, 0.7113, 0.6918, 0.7375, 0.682, 0.7375, 0.682, 0.7113, 0.879, 0.6454, 0.879, 0.6326, 0.8662, 0.6326, 0.8662, 0.6454, 0.6335, 0.7375, 0.6335, 0.7113, 0.6455, 0.7113, 0.6455, 0.7375, 0.879, 0.6326, 0.879, 0.6454, 0.8662, 0.6454, 0.8662, 0.6326, 0.6701, 0.7113, 0.6701, 0.7375, 0.6918, 0.7375, 0.6918, 0.7113, 0.879, 0.6326, 0.879, 0.6454, 0.89, 0.6575, 0.8992, 0.6486, 0.4393, 0.9256, 0.4149, 0.9256, 0.4149, 0.9377, 0.4393, 0.9377, 0.879, 0.6454, 0.879, 0.6326, 0.8992, 0.6486, 0.89, 0.6575, 0.6563, 0.7375, 0.6563, 0.7113, 0.6335, 0.7113, 0.6335, 0.7375, 0.8662, 0.6326, 0.8662, 0.6454, 0.8561, 0.6562, 0.845, 0.6499, 0.4149, 0.9256, 0.4393, 0.9256, 0.4393, 0.9364, 0.4149, 0.9364, 0.8662, 0.6454, 0.8662, 0.6326, 0.845, 0.6499, 0.8561, 0.6562, 0.5458, 0.9487, 0.5559, 0.9543, 0.5559, 0.9543, 0.5458, 0.9487, 0.5128, 0.8926, 0.5638, 0.8726, 0.5638, 0.8726, 0.5128, 0.8926, 0.5128, 0.8926, 0.506, 0.8675, 0.581, 0.8531, 0.5638, 0.8726, 0.581, 0.8531, 0.506, 0.8675, 0.506, 0.8675, 0.581, 0.8531, 0.506, 0.8675, 0.5128, 0.8926, 0.5638, 0.8726, 0.581, 0.8531, 0.5638, 0.8726, 0.6157, 0.9159, 0.6157, 0.9159, 0.5638, 0.8726, 0.5638, 0.8726, 0.581, 0.8531, 0.6391, 0.9168, 0.6157, 0.9159, 0.6391, 0.9168, 0.581, 0.8531, 0.581, 0.8531, 0.6391, 0.9168, 0.581, 0.8531, 0.5638, 0.8726, 0.6157, 0.9159, 0.6391, 0.9168, 0.6157, 0.9159, 0.5937, 0.9628, 0.5937, 0.9628, 0.6157, 0.9159, 0.6157, 0.9159, 0.6391, 0.9168, 0.5991, 0.9882, 0.5937, 0.9628, 0.5991, 0.9882, 0.6391, 0.9168, 0.6391, 0.9168, 0.5991, 0.9882, 0.6391, 0.9168, 0.6157, 0.9159, 0.5937, 0.9628, 0.5991, 0.9882, 0.5937, 0.9628, 0.5522, 0.9777, 0.5522, 0.9777, 0.5937, 0.9628, 0.5937, 0.9628, 0.5991, 0.9882, 0.541, 0.996, 0.5522, 0.9777, 0.541, 0.996, 0.5991, 0.9882, 0.5991, 0.9882, 0.541, 0.996, 0.5991, 0.9882, 0.5937, 0.9628, 0.5522, 0.9777, 0.541, 0.996, 0.5522, 0.9777, 0.5291, 0.9458, 0.5291, 0.9458, 0.5522, 0.9777, 0.5522, 0.9777, 0.541, 0.996, 0.5038, 0.9403, 0.5291, 0.9458, 0.5038, 0.9403, 0.541, 0.996, 0.541, 0.996, 0.5038, 0.9403, 0.541, 0.996, 0.5522, 0.9777, 0.5291, 0.9458, 0.5038, 0.9403, 0.5291, 0.9458, 0.5311, 0.9204, 0.5311, 0.9204, 0.5291, 0.9458, 0.5291, 0.9458, 0.5038, 0.9403, 0.5224, 0.8991, 0.5311, 0.9204, 0.5224, 0.8991, 0.5038, 0.9403, 0.5038, 0.9403, 0.5224, 0.8991, 0.5038, 0.9403, 0.5291, 0.9458, 0.5311, 0.9204, 0.5224, 0.8991, 0.5311, 0.9204, 0.5468, 0.9134, 0.5468, 0.9134, 0.5311, 0.9204, 0.5311, 0.9204, 0.5224, 0.8991, 0.5622, 0.8925, 0.5468, 0.9134, 0.5622, 0.8925, 0.5224, 0.8991, 0.5224, 0.8991, 0.5622, 0.8925, 0.5224, 0.8991, 0.5311, 0.9204, 0.5468, 0.9134, 0.5622, 0.8925, 0.5468, 0.9134, 0.566, 0.9219, 0.566, 0.9219, 0.5468, 0.9134, 0.5468, 0.9134, 0.5622, 0.8925, 0.5907, 0.9138, 0.566, 0.9219, 0.5907, 0.9138, 0.5622, 0.8925, 0.5622, 0.8925, 0.5907, 0.9138, 0.5622, 0.8925, 0.5468, 0.9134, 0.566, 0.9219, 0.5907, 0.9138, 0.566, 0.9219, 0.5701, 0.9244, 0.5701, 0.9244, 0.566, 0.9219, 0.566, 0.9219, 0.5907, 0.9138, 0.5942, 0.9342, 0.5701, 0.9244, 0.5942, 0.9342, 0.5907, 0.9138, 0.5907, 0.9138, 0.5942, 0.9342, 0.5907, 0.9138, 0.566, 0.9219, 0.5701, 0.9244, 0.5942, 0.9342, 0.5701, 0.9244, 0.5458, 0.9487, 0.5458, 0.9487, 0.5701, 0.9244, 0.5701, 0.9244, 0.5942, 0.9342, 0.5559, 0.9543, 0.5458, 0.9487, 0.5559, 0.9543, 0.5942, 0.9342, 0.5942, 0.9342, 0.5559, 0.9543, 0.5942, 0.9342, 0.5701, 0.9244, 0.5458, 0.9487, 0.5559, 0.9543, 0.8457, 0.5632, 0.8457, 0.6113, 0.8187, 0.6113, 0.8187, 0.5632, 0.8995, 0.6113, 0.8995, 0.5632, 0.9265, 0.5632, 0.9265, 0.6113, 0.1343, 0.6222, 0.1343, 0.5789, 0.03562, 0.5789, 0.03562, 0.6222, 0.1301, 0.758, 0.1301, 0.7068, 0.02386, 0.7068, 0.02386, 0.758, 0.1343, 0.5789, 0.1343, 0.6222, 0.03562, 0.6222, 0.03562, 0.5789, 0.129, 0.6424, 0.129, 0.6937, 0.02283, 0.6937, 0.02283, 0.6424, 0.07771, 0.8245, 0.07771, 0.8245, 0.1839, 0.8245, 0.1839, 0.8245, 0.07771, 0.8245, 0.07771, 0.7733, 0.1839, 0.7733, 0.1839, 0.8245, 0.07891, 0.8813, 0.07891, 0.8379, 0.1776, 0.8379, 0.1776, 0.8813, 0.07771, 0.7733, 0.07771, 0.8245, 0.1839, 0.8245, 0.1839, 0.7733, 0.03312, 0.4721, 0.07522, 0.4538, 0.07525, 0.3831, 0.0336, 0.3831, 0.9085, 0.1135, 0.8609, 0.1135, 0.8609, 0.0428, 0.9085, 0.0428, 0.07522, 0.4538, 0.03312, 0.4721, 0.0336, 0.3831, 0.07525, 0.3831, 0.8609, 0.1318, 0.9085, 0.1318, 0.9085, 0.0428, 0.8609, 0.0428, 0.1487, 0.4538, 0.1908, 0.4721, 0.1903, 0.3831, 0.1487, 0.3831, 0.689, 0.1187, 0.6414, 0.1187, 0.6414, 0.02975, 0.689, 0.02975, 0.1908, 0.4721, 0.1487, 0.4538, 0.1487, 0.3831, 0.1903, 0.3831, 0.6414, 0.1005, 0.689, 0.1005, 0.689, 0.02975, 0.6414, 0.02975, 0.2001, 0.5789, 0.1343, 0.5789, 0.1343, 0.6222, 0.2001, 0.6222, 0.2009, 0.758, 0.2009, 0.7068, 0.1301, 0.7068, 0.1301, 0.758, 0.2001, 0.6222, 0.1343, 0.6222, 0.1343, 0.5789, 0.2001, 0.5789, 0.1999, 0.6937, 0.129, 0.6937, 0.129, 0.6424, 0.1999, 0.6424, 0.006896, 0.8245, 0.07771, 0.8245, 0.07771, 0.8245, 0.006896, 0.8245, 0.006896, 0.8245, 0.006896, 0.7733, 0.07771, 0.7733, 0.07771, 0.8245, 0.01311, 0.8379, 0.07891, 0.8379, 0.07891, 0.8813, 0.01311, 0.8813, 0.006896, 0.7733, 0.006896, 0.8245, 0.07771, 0.8245, 0.07771, 0.7733, 0.03268, 0.5522, 0.07519, 0.5174, 0.07522, 0.4538, 0.03312, 0.4721, 0.9085, 0.1771, 0.8609, 0.1771, 0.8609, 0.1135, 0.9085, 0.1135, 0.07519, 0.5174, 0.03268, 0.5522, 0.03312, 0.4721, 0.07522, 0.4538, 0.8609, 0.2119, 0.9085, 0.2119, 0.9085, 0.1318, 0.8609, 0.1318, 0.1487, 0.5174, 0.1912, 0.5522, 0.1908, 0.4721, 0.1487, 0.4538, 0.689, 0.1988, 0.6414, 0.1988, 0.6414, 0.1187, 0.689, 0.1187, 0.1912, 0.5522, 0.1487, 0.5174, 0.1487, 0.4538, 0.1908, 0.4721, 0.6414, 0.1641, 0.689, 0.1641, 0.689, 0.1005, 0.6414, 0.1005, 0.07519, 0.5245, 0.07519, 0.5174, 0.03268, 0.5522, 0.03264, 0.5611, 0.8609, 0.1842, 0.8609, 0.1771, 0.9085, 0.1771, 0.9085, 0.1842, 0.03264, 0.5611, 0.03268, 0.5522, 0.07519, 0.5174, 0.07519, 0.5245, 0.8609, 0.2208, 0.9085, 0.2208, 0.9085, 0.2119, 0.8609, 0.2119, 0.1913, 0.5611, 0.1912, 0.5522, 0.1487, 0.5174, 0.1487, 0.5245, 0.6414, 0.2077, 0.6414, 0.1988, 0.689, 0.1988, 0.689, 0.2077, 0.1487, 0.5245, 0.1487, 0.5174, 0.1912, 0.5522, 0.1913, 0.5611, 0.6414, 0.1712, 0.689, 0.1712, 0.689, 0.1641, 0.6414, 0.1641])
me_untitled_001.materials.append(mat_phong1_001)
me_untitled_001.use_remesh_preserve_volume = False
me_untitled_001.use_remesh_preserve_attributes = False
me_untitled_001.use_mirror_vertex_groups = False
me_untitled_001.update()
me_untitled_001.normals_split_custom_set([tuple(v) for v in zip(*[iter([0.0, -1.0, -8.937e-08, 0.0, -1.0, -1.763e-07, 0.0, -1.0, -1.763e-07, 0.0, -1.0, -8.937e-08, 0.0, 0.0, 1.0, 0.0, 0.0, 1.0, 0.0, 0.0, 1.0, 0.0, 0.0, 1.0, -0.001209, 1.0, 0.0008727, 0.001398, 1.0, 0.0008116, 0.001691, 1.0, 0.0007741, -0.00171, 1.0, 0.0007836, 0.0, 3.859e-07, -1.0, 0.0, 1.557e-07, -1.0, 0.0, 1.557e-07, -1.0, 0.0, 3.859e-07, -1.0, 1.0, -1.893e-08, 0.0, 1.0, -2.761e-08, 0.0, 1.0, 1.001e-08, 0.0, 1.0, 6.189e-09, 0.0, -1.0, -2.652e-09, 0.0, -1.0, 7.639e-09, 0.0, -1.0, 1.97e-08, 0.0, -1.0, 2.396e-08, 0.0, 0.05792, 0.831, -0.5532, 0.0687, 0.6956, -0.7151, -0.06869, 0.6957, -0.7151, -0.05782, 0.8311, -0.553, 0.0, -0.8035, -0.5952, 6.544e-06, -0.898, -0.44, 9.704e-07, -0.898, -0.44, 0.0, -0.8035, -0.5952, 0.0, -0.6293, 0.7771, 0.0, -0.6293, 0.7771, 0.0, -0.6293, 0.7771, 0.0, -0.6293, 0.7771, 0.6319, -6.826e-08, 0.775, 0.6319, -5.082e-08, 0.775, 0.6319, 0.0, 0.775, 0.6319, 0.0, 0.775, 0.0, 0.8875, 0.4609, 0.0, 0.8875, 0.4609, 0.0, 0.8875, 0.4609, 0.0, 0.8875, 0.4609, -0.6319, -8.077e-08, 0.775, -0.6319, -1.085e-07, 0.775, -0.6319, 0.0, 0.775, -0.6319, 0.0, 0.775, -0.6319, 0.0, 0.775, -0.6319, 0.0, 0.775, -0.6319, 0.0, 0.775, -0.6319, 0.0, 0.775, -2.627e-06, -5.974e-07, 1.0, -1.64e-06, -1.912e-07, 1.0, -2.513e-06, -5.665e-07, 1.0, -3.477e-06, -5.974e-07, 1.0, 0.6319, 0.0, 0.775, 0.6319, 0.0, 0.775, 0.6319, 0.0, 0.775, 0.6319, 0.0, 0.775, 1.0, -5.247e-08, 0.0, 1.0, -1.893e-08, 0.0, 1.0, 6.189e-09, 0.0, 1.0, 0.0, 0.0, 0.6517, 1.396e-07, -0.7585, 0.8585, 6.492e-08, -0.5129, 0.8275, -1.208e-05, -0.5615, 0.6517, 1.396e-07, -0.7585, 0.0, 1.557e-07, -1.0, 0.0, 3.113e-07, -1.0, 0.0, 3.113e-07, -1.0, 0.0, 1.557e-07, -1.0, -0.8275, -1.299e-05, -0.5615, -0.8585, 1.372e-07, -0.5129, -0.6517, 1.41e-07, -0.7585, -0.6517, 1.41e-07, -0.7585, -1.0, -3.978e-09, 0.0, -1.0, -2.652e-09, 0.0, -1.0, 2.396e-08, 0.0, -1.0, 1.998e-08, 0.0, -0.6517, 1.172e-07, -0.7585, -0.8946, 9.235e-08, -0.447, -0.8443, 1.065e-05, -0.5359, -0.6517, 1.172e-07, -0.7585, 0.0, 7.718e-07, -1.0, 0.0, 3.859e-07, -1.0, 0.0, 3.859e-07, -1.0, 0.0, 7.718e-07, -1.0, 0.8443, 1.146e-05, -0.5359, 0.8946, 1.763e-08, -0.447, 0.6517, 1.195e-07, -0.7585, 0.6517, 1.195e-07, -0.7585, 1.0, 5.729e-09, 0.0, 1.0, 1.001e-08, 0.0, 1.0, -2.761e-08, 0.0, 1.0, -6.983e-08, 0.0, 0.6319, -5.082e-08, 0.775, 0.6319, -6.826e-08, 0.775, 0.6319, -1.191e-07, 0.775, 0.6319, -1.191e-07, 0.775, 1.538e-07, -9.588e-08, 1.0, 0.0, -4.543e-07, 1.0, 3.403e-07, -2.987e-07, 1.0, 5.745e-10, -3.771e-07, 1.0, -0.6319, -1.892e-07, 0.775, -0.6319, -1.085e-07, 0.775, -0.6319, -8.077e-08, 0.775, -0.6319, -1.892e-07, 0.775, -1.0, 1.146e-08, 0.0, -1.0, 1.97e-08, 0.0, -1.0, 7.639e-09, 0.0, -1.0, 1.146e-08, 0.0, -0.0112, 0.0, -0.9999, -0.0112, 0.0, -0.9999, -0.0112, 0.0, -0.9999, -0.0112, 0.0, -0.9999, 0.0112, 0.0, -0.9999, 0.0112, 0.0, -0.9999, 0.0112, 0.0, -0.9999, 0.0112, 0.0, -0.9999, -1.0, 0.0, 0.0, -1.0, 0.0, 0.0, -1.0, 0.0, 0.0, -1.0, 0.0, 0.0, 1.0, 0.0, 0.0, 1.0, 0.0, 0.0, 1.0, 0.0, 0.0, 1.0, 0.0, 0.0, 0.0, -1.0, 0.0, 0.0, -1.0, 0.0, 0.0, -1.0, 0.0, 0.0, -1.0, 0.0, 1.0, 0.0, 0.0, 1.0, 0.0, 0.0, 1.0, 0.0, 0.0, 1.0, 0.0, 0.0, -1.0, 0.0, 0.0, -1.0, 0.0, 0.0, -1.0, 0.0, 0.0, -1.0, 0.0, 0.0, 1.0, 0.0, 0.0, 1.0, 0.0, 0.0, 1.0, 0.0, 0.0, 1.0, 0.0, 0.0, 0.0, 1.0, 0.0, 0.0, 1.0, 0.0, 0.0, 1.0, 0.0, 0.0, 1.0, 0.0, -1.0, 0.0, 0.0, -1.0, 0.0, 0.0, -1.0, 0.0, 0.0, -1.0, 0.0, 0.0, 0.0, 0.0, -1.0, -5.111e-07, 0.0, -1.0, -7.43e-07, 0.0, -1.0, 0.0, 0.0, -1.0, 5.111e-07, 0.0, -1.0, 5.111e-07, 0.0, -1.0, 7.43e-07, 0.0, -1.0, 7.43e-07, 0.0, -1.0, 0.0, 0.0, -1.0, 0.0, 2.639e-07, -1.0, 0.0, 3.959e-07, -1.0, 0.0, 0.0, -1.0, 6.265e-07, 0.0, -1.0, 5.111e-07, 0.0, -1.0, 7.43e-07, 0.0, -1.0, 3.143e-07, 2.639e-07, -1.0, -5.111e-07, 0.0, -1.0, -6.265e-07, 0.0, -1.0, -3.143e-07, 5.278e-07, -1.0, -7.43e-07, 0.0, -1.0, 5.111e-07, 0.0, -1.0, 3.861e-07, 8.49e-08, -1.0, 3.891e-07, 8.461e-08, -1.0, 7.43e-07, 0.0, -1.0, 9.471e-07, 8.949e-08, -1.0, 1.113e-06, 8.016e-08, -1.0, 1.34e-06, -1.208e-12, -1.0, 1.201e-06, -1.082e-12, -1.0, 0.0, 0.0, -1.0, 0.0, 0.0, -1.0, 0.0, 0.0, -1.0, 0.0, 0.0, -1.0, -1.0, 0.0, 0.0, -1.0, 0.0, 0.0, -1.0, 0.0, 0.0, -1.0, 0.0, 0.0, 1.0, 0.0, 0.0, 1.0, 0.0, 0.0, 1.0, 0.0, 0.0, 1.0, 0.0, 0.0, -2.633e-08, -1.0, -2.236e-07, -2.633e-08, -1.0, -1.403e-07, 2.633e-08, -1.0, -1.819e-07, 2.633e-08, -1.0, -1.819e-07, 1.0, 2.593e-10, 0.0, 1.0, 2.593e-10, 0.0, 1.0, 7.779e-10, 0.0, 1.0, 7.779e-10, 0.0, -1.0, 2.593e-10, 0.0, -1.0, 2.593e-10, 0.0, -1.0, 7.779e-10, 0.0, -1.0, 7.779e-10, 0.0, 1.0, 6.483e-10, 0.0, 1.0, 9.724e-10, 0.0, 1.0, 7.779e-10, 0.0, 1.0, 7.779e-10, 0.0, 0.0, 1.0, 8.863e-08, -8.175e-14, 1.0, 1.371e-07, -1.008e-13, 1.0, 1.437e-07, 0.0, 1.0, 6.198e-08, -1.0, 9.723e-10, 0.0, -1.0, 6.482e-10, 0.0, -1.0, 7.779e-10, 0.0, -1.0, 7.779e-10, 0.0, 1.0, 5.835e-10, 0.0, 1.0, 1.167e-09, 0.0, 1.0, 9.724e-10, 0.0, 1.0, 6.483e-10, 0.0, -8.175e-14, 1.0, 1.371e-07, -1.635e-13, 1.0, 1.855e-07, -2.016e-13, 1.0, 2.255e-07, -1.008e-13, 1.0, 1.437e-07, -1.0, 1.167e-09, 0.0, -1.0, 5.834e-10, 0.0, -1.0, 6.482e-10, 0.0, -1.0, 9.723e-10, 0.0, -1.0, 5.834e-10, 0.0, -1.0, 0.0, 0.0, -1.0, 2.593e-10, 0.0, -1.0, 6.482e-10, 0.0, -1.0, 0.0, 0.0, -1.0, 0.0, 0.0, -1.0, 2.593e-10, 0.0, -1.0, 2.593e-10, 0.0, 0.0, -1.0, -3.185e-07, 0.0, -1.0, -3.185e-07, 0.0, -1.0, -3.185e-07, 0.0, -1.0, -3.185e-07, 1.0, 0.0, 0.0, 1.0, 0.0, 0.0, 1.0, 2.593e-10, 0.0, 1.0, 2.593e-10, 0.0, 1.0, 0.0, 0.0, 1.0, 5.835e-10, 0.0, 1.0, 6.483e-10, 0.0, 1.0, 2.593e-10, 0.0, 0.0, 2.639e-07, -1.0, 0.0, 5.278e-07, -1.0, 0.0, 7.917e-07, -1.0, 0.0, 3.959e-07, -1.0, 1.0, 0.0, 0.0, 1.0, 2.593e-10, 0.0, 1.0, 0.0, 0.0, 1.0, 0.0, 0.0, 0.0, 0.0, 1.0, 0.0, 0.0, 1.0, 0.0, 0.0, 1.0, 0.0, 0.0, 1.0, -1.0, 2.593e-10, 0.0, -1.0, 0.0, 0.0, -1.0, 0.0, 0.0, -1.0, 0.0, 0.0, 9.704e-07, -0.898, -0.44, 6.544e-06, -0.898, -0.44, 0.0, -1.0, -8.937e-08, 0.0, -1.0, -8.937e-08, 0.8275, -1.208e-05, -0.5615, 0.8585, 6.492e-08, -0.5129, 1.0, -1.893e-08, 0.0, 1.0, -5.247e-08, 0.0, 0.8585, 6.492e-08, -0.5129, 0.8946, 1.763e-08, -0.447, 1.0, -2.761e-08, 0.0, 1.0, -1.893e-08, 0.0, 1.0, -6.983e-08, 0.0, 1.0, -2.761e-08, 0.0, 0.8946, 1.763e-08, -0.447, 0.8443, 1.146e-05, -0.5359, -0.8443, 1.065e-05, -0.5359, -0.8946, 9.235e-08, -0.447, -1.0, 1.97e-08, 0.0, -1.0, 1.146e-08, 0.0, -1.0, 2.396e-08, 0.0, -1.0, 1.97e-08, 0.0, -0.8946, 9.235e-08, -0.447, -0.8585, 1.372e-07, -0.5129, -1.0, 1.998e-08, 0.0, -1.0, 2.396e-08, 0.0, -0.8585, 1.372e-07, -0.5129, -0.8275, -1.299e-05, -0.5615, 0.0, -0.8035, -0.5952, 9.704e-07, -0.898, -0.44, 7.674e-07, -0.9395, -0.3427, 0.0, -0.8035, -0.5952, 0.0, 1.557e-07, -1.0, 0.0, 1.557e-07, -1.0, 0.0, 3.113e-07, -1.0, 0.0, 3.113e-07, -1.0, 0.0, 1.557e-07, -1.0, 0.0, 3.859e-07, -1.0, 0.0, 3.859e-07, -1.0, 0.0, 1.557e-07, -1.0, 0.0, 7.718e-07, -1.0, 0.0, 7.718e-07, -1.0, 0.0, 3.859e-07, -1.0, 0.0, 3.859e-07, -1.0, -0.04067, 0.9512, -0.3059, -0.05782, 0.8311, -0.553, -0.06869, 0.6957, -0.7151, -0.08886, 0.7057, -0.703, -0.002073, 1.0, 0.0006615, 0.001691, 1.0, 0.0007741, -0.05782, 0.8311, -0.553, -0.04067, 0.9512, -0.3059, -0.001509, 1.0, 0.0007453, -0.00171, 1.0, 0.0007836, 0.001691, 1.0, 0.0007741, -0.002073, 1.0, 0.0006615, 0.0, 0.8875, 0.4609, 0.0, 0.8875, 0.4609, 0.0, 0.8875, 0.4609, 0.0, 0.8875, 0.4609, 0.0, 1.0, 0.0, 0.0, 1.0, 0.0, 0.0, 1.0, 0.0, 0.0, 1.0, 0.0, 1.201e-06, -1.082e-12, -1.0, 1.34e-06, -1.208e-12, -1.0, 0.0, 0.0, -1.0, 0.0, 0.0, -1.0, -1.008e-13, 1.0, 1.437e-07, -2.016e-13, 1.0, 2.255e-07, 0.0, 1.0, 2.399e-07, 0.0, 1.0, 1.466e-07, 0.0, 1.0, 6.198e-08, -1.008e-13, 1.0, 1.437e-07, 0.0, 1.0, 1.466e-07, 0.0, 1.0, 5.33e-08, 1.17e-07, -4.035e-07, 1.0, 5.745e-10, -3.771e-07, 1.0, 3.403e-07, -2.987e-07, 1.0, 6.806e-07, -3.113e-07, 1.0, -2.513e-06, -5.665e-07, 1.0, 5.745e-10, -3.771e-07, 1.0, 1.17e-07, -4.035e-07, 1.0, -4.411e-07, -5.737e-07, 1.0, -3.403e-07, -6.226e-07, 1.0, -3.477e-06, -5.974e-07, 1.0, -2.513e-06, -5.665e-07, 1.0, -4.411e-07, -5.737e-07, 1.0, 0.0, 0.0, 1.0, 0.0, 0.0, 1.0, 0.0, 0.0, 1.0, 0.0, 0.0, 1.0, 0.0, -1.0, -3.198e-07, 0.0, -1.0, -3.185e-07, 0.0, -1.0, -3.185e-07, 0.0, -1.0, -3.198e-07, -3.143e-07, 5.278e-07, -1.0, 0.0, 3.959e-07, -1.0, 0.0, 7.917e-07, -1.0, 0.0, 1.056e-06, -1.0, -6.265e-07, 0.0, -1.0, 0.0, 0.0, -1.0, 0.0, 3.959e-07, -1.0, -3.143e-07, 5.278e-07, -1.0, 0.0, -1.0, 0.0, 0.0, -1.0, 0.0, 0.0, -1.0, 0.0, 0.0, -1.0, 0.0, 0.0, -0.6293, 0.7771, 0.0, -0.6293, 0.7771, 0.0, -0.6293, 0.7771, 0.0, -0.6293, 0.7771, 0.0, -1.0, -8.974e-08, 0.0, -1.0, -8.937e-08, 0.0, -1.0, -1.763e-07, 0.0, -1.0, -1.944e-07, 7.674e-07, -0.9395, -0.3427, 9.704e-07, -0.898, -0.44, 0.0, -1.0, -8.937e-08, 0.0, -1.0, -8.974e-08, 0.0, 3.113e-07, -1.0, 0.0, 1.557e-07, -1.0, 0.0, 1.557e-07, -1.0, 0.0, 3.113e-07, -1.0, -7.111e-05, -0.9395, -0.3427, 6.544e-06, -0.898, -0.44, 0.0, -0.8035, -0.5952, 0.0, -0.8035, -0.5952, 0.0, -1.0, -8.937e-08, 6.544e-06, -0.898, -0.44, -7.111e-05, -0.9395, -0.3427, 0.0, -1.0, -8.974e-08, 0.0, -1.0, -1.944e-07, 0.0, -1.0, -1.763e-07, 0.0, -1.0, -8.937e-08, 0.0, -1.0, -8.974e-08, 0.0, -0.6293, 0.7771, 0.0, -0.6293, 0.7771, 0.0, -0.6293, 0.7771, 0.0, -0.6293, 0.7771, 0.0, -1.0, 0.0, 0.0, -1.0, 0.0, 0.0, -1.0, 0.0, 0.0, -1.0, 0.0, 0.0, 2.639e-07, -1.0, 0.0, 0.0, -1.0, 6.265e-07, 0.0, -1.0, 3.143e-07, 2.639e-07, -1.0, 0.0, 5.278e-07, -1.0, 0.0, 2.639e-07, -1.0, 3.143e-07, 2.639e-07, -1.0, 0.0, 5.278e-07, -1.0, 0.0, -1.0, -3.185e-07, 0.0, -1.0, -3.185e-07, 0.0, -1.0, -3.198e-07, 0.0, -1.0, -3.198e-07, 0.0, 0.0, 1.0, 0.0, 0.0, 1.0, 0.0, 0.0, 1.0, 0.0, 0.0, 1.0, -1.64e-06, -1.912e-07, 1.0, -2.627e-06, -5.974e-07, 1.0, 1.361e-06, -6.226e-07, 1.0, 9.354e-07, -1.071e-07, 1.0, 1.913e-07, -1.071e-07, 1.0, 1.538e-07, -9.588e-08, 1.0, -1.64e-06, -1.912e-07, 1.0, 9.354e-07, -1.071e-07, 1.0, 0.0, -4.543e-07, 1.0, 1.538e-07, -9.588e-08, 1.0, 1.913e-07, -1.071e-07, 1.0, 0.0, -6.226e-07, 1.0, 3.812e-14, 1.0, 1.333e-07, -8.175e-14, 1.0, 1.371e-07, 0.0, 1.0, 8.863e-08, 0.0, 1.0, 1.066e-07, 7.625e-14, 1.0, 1.599e-07, -1.635e-13, 1.0, 1.855e-07, -8.175e-14, 1.0, 1.371e-07, 3.812e-14, 1.0, 1.333e-07, 3.861e-07, 8.49e-08, -1.0, 1.113e-06, 8.016e-08, -1.0, 9.471e-07, 8.949e-08, -1.0, 3.891e-07, 8.461e-08, -1.0, 0.0, 1.0, 0.0, 0.0, 1.0, 0.0, 0.0, 1.0, 0.0, 0.0, 1.0, 0.0, 0.0, 0.8875, 0.4609, 0.0, 0.8875, 0.4609, 0.0, 0.8875, 0.4609, 0.0, 0.8875, 0.4609, 0.001398, 1.0, 0.0008116, -0.001209, 1.0, 0.0008727, 0.001653, 1.0, 0.0007466, 0.002196, 1.0, 0.0005839, 0.05792, 0.831, -0.5532, 0.001398, 1.0, 0.0008116, 0.002196, 1.0, 0.0005839, 0.04071, 0.9512, -0.306, 0.0687, 0.6956, -0.7151, 0.05792, 0.831, -0.5532, 0.04071, 0.9512, -0.306, 0.08893, 0.7056, -0.703, 0.0, 3.859e-07, -1.0, 0.0, 7.718e-07, -1.0, 0.0, 7.718e-07, -1.0, 0.0, 3.859e-07, -1.0, 0.0, 1.557e-07, -1.0, 0.0, 3.859e-07, -1.0, 0.0, 3.859e-07, -1.0, 0.0, 1.557e-07, -1.0, 0.0, 0.2756, 0.9613, -8.55e-07, 0.2756, 0.9613, -3.591e-07, 0.3352, 0.9421, 9.825e-07, 0.3352, 0.9421, 0.9934, -0.1132, 0.01783, 0.9934, -0.1132, 0.01783, 0.9993, -0.03593, 0.005662, 0.9991, -0.04163, 0.006559, 6.109e-07, -0.5197, -0.8544, 0.0, -0.5197, -0.8544, 1.479e-06, -0.2732, -0.9619, 0.0, -0.2732, -0.9619, -0.9934, -0.1132, 0.01783, -0.9934, -0.1132, 0.01783, -0.9991, -0.04163, 0.006558, -0.9993, -0.03593, 0.005662, -0.3761, 0.0, -0.9266, -0.3761, 0.0, -0.9266, -0.3761, 0.0, -0.9266, -0.3761, 0.0, -0.9266, 0.0, -1.0, -1.823e-07, 0.0, -1.0, -1.823e-07, 0.0, -1.0, -1.823e-07, 0.0, -1.0, -1.823e-07, -0.3761, 0.0, 0.9266, -0.3761, 0.0, 0.9266, -0.3761, 0.0, 0.9266, -0.3761, 0.0, 0.9266, -9.934e-14, 1.0, 1.823e-07, -9.934e-14, 1.0, 1.823e-07, -9.934e-14, 1.0, 1.823e-07, -9.934e-14, 1.0, 1.823e-07, 0.3761, 0.0, -0.9266, 0.3761, 0.0, -0.9266, 0.3761, 0.0, -0.9266, 0.3761, 0.0, -0.9266, 0.0, 1.0, 1.823e-07, 0.0, 1.0, 1.823e-07, 0.0, 1.0, 1.823e-07, 0.0, 1.0, 1.823e-07, 0.3761, 0.0, 0.9266, 0.3761, 0.0, 0.9266, 0.3761, 0.0, 0.9266, 0.3761, 0.0, 0.9266, -9.934e-14, -1.0, -1.823e-07, -9.934e-14, -1.0, -1.823e-07, -9.934e-14, -1.0, -1.823e-07, -9.934e-14, -1.0, -1.823e-07, -5.265e-08, -1.0, -2.229e-07, 2.633e-08, -1.0, -1.819e-07, 4.091e-08, -1.0, -1.96e-07, -4.091e-08, -1.0, -1.96e-07, 2.633e-08, -1.0, -1.819e-07, 2.633e-08, -1.0, -1.819e-07, 4.091e-08, -1.0, -1.96e-07, 4.091e-08, -1.0, -1.96e-07, 2.633e-08, -1.0, -1.819e-07, -5.265e-08, -1.0, -2.229e-07, -4.091e-08, -1.0, -1.96e-07, 4.091e-08, -1.0, -1.96e-07, -5.265e-08, -1.0, -2.229e-07, -5.265e-08, -1.0, -2.229e-07, -4.091e-08, -1.0, -1.96e-07, -4.091e-08, -1.0, -1.96e-07, -2.633e-08, -1.0, -1.403e-07, -2.633e-08, -1.0, -2.236e-07, -4.091e-08, -1.0, -2.564e-07, -4.091e-08, -1.0, -1.357e-07, -2.633e-08, -1.0, -2.236e-07, 5.265e-08, -1.0, -3.062e-07, 4.091e-08, -1.0, -2.564e-07, -4.091e-08, -1.0, -2.564e-07, 5.265e-08, -1.0, -3.062e-07, 5.265e-08, -1.0, -1.396e-07, 4.091e-08, -1.0, -1.357e-07, 4.091e-08, -1.0, -2.564e-07, 5.265e-08, -1.0, -1.396e-07, -2.633e-08, -1.0, -1.403e-07, -4.091e-08, -1.0, -1.357e-07, 4.091e-08, -1.0, -1.357e-07, -0.0004412, 1.0, 0.0007381, -0.0002187, 1.0, 0.001087, -0.00171, 1.0, 0.0007836, -0.001509, 1.0, 0.0007453, 0.0002187, 1.0, 0.001087, -0.001209, 1.0, 0.0008727, -0.00171, 1.0, 0.0007836, -0.0002187, 1.0, 0.001087, 0.001653, 1.0, 0.0007466, -0.001209, 1.0, 0.0008727, 0.0002187, 1.0, 0.001087, 0.0004412, 1.0, 0.0007382, 1.0, 0.0, 0.0, 1.0, 1.001e-08, 0.0, 1.0, 5.729e-09, 0.0, 1.0, 0.0, 0.0, 1.0, 0.0, 0.0, 1.0, 0.0, 0.0, 1.0, 0.0, 0.0, 1.0, 0.0, 0.0, 1.0, 0.0, 0.0, 1.0, 6.189e-09, 0.0, 1.0, 0.0, 0.0, 1.0, 0.0, 0.0, 0.0, -1.0, -1.739e-07, 0.0, -1.0, -1.763e-07, 0.0, -1.0, -1.944e-07, 0.0, -1.0, -2.094e-07, 0.0, -1.0, -1.763e-07, 0.0, -1.0, -1.739e-07, 0.0, -1.0, -1.739e-07, 0.0, -1.0, -1.763e-07, 0.0, -1.0, -1.944e-07, 0.0, -1.0, -1.763e-07, 0.0, -1.0, -1.739e-07, 0.0, -1.0, -2.094e-07, -1.0, 0.0, 0.0, -1.0, -2.652e-09, 0.0, -1.0, -3.978e-09, 0.0, -1.0, 0.0, 0.0, -1.0, 0.0, 0.0, -1.0, 0.0, 0.0, -1.0, 0.0, 0.0, -1.0, 0.0, 0.0, -1.0, 1.146e-08, 0.0, -1.0, 7.639e-09, 0.0, -1.0, 0.0, 0.0, -1.0, 0.0, 0.0, 0.0, 3.721e-07, -1.0, 0.0, 3.721e-07, -1.0, 0.0, 3.721e-07, -1.0, 0.0, 3.721e-07, -1.0, 0.0, 0.0, 1.0, 0.0, 0.0, 1.0, 0.0, 0.0, 1.0, 0.0, 0.0, 1.0, 0.0, 0.0, -1.0, 0.0, 0.0, -1.0, 0.0, 0.0, -1.0, 0.0, 0.0, -1.0, 0.0, 1.0, 1.433e-07, 0.0, 1.0, 1.433e-07, 0.0, 1.0, 1.407e-07, 0.0, 1.0, 1.407e-07, 0.0, -1.0, -1.433e-07, 0.0, -1.0, -1.433e-07, 0.0, -1.0, -1.407e-07, 0.0, -1.0, -1.407e-07, 0.0, 1.0, 1.433e-07, 0.0, 1.0, 1.433e-07, 0.0, 1.0, 1.407e-07, 0.0, 1.0, 1.407e-07, 0.0, -1.0, -1.433e-07, 0.0, -1.0, -1.433e-07, 0.0, -1.0, -1.407e-07, 0.0, -1.0, -1.407e-07, 0.0, 0.0, 1.0, 0.0, 0.0, 1.0, 0.0, 0.0, 1.0, 0.0, 0.0, 1.0, -1.0, 0.0, 0.0004756, -1.0, 0.0, 0.0004756, -1.0, 0.0, 0.0004744, -1.0, 0.0, 0.0004744, -1.0, 0.000877, -0.006153, -1.0, 0.0008771, -0.006153, -1.0, 0.0, -0.006579, -1.0, 0.0, -0.006579, -2.655e-09, 1.0, 1.972e-07, -2.672e-09, 1.0, 1.97e-07, 1.546e-09, 1.0, 2.468e-07, 1.546e-09, 1.0, 2.468e-07, 1.0, 0.0008771, -0.006153, 1.0, 0.0008769, -0.006154, 1.0, 0.0, -0.00658, 1.0, 0.0, -0.00658, -6.811e-10, -1.0, -2.54e-07, -6.851e-10, -1.0, -2.545e-07, -1.546e-09, -1.0, -3.702e-07, -1.546e-09, -1.0, -3.702e-07, 2.672e-09, 1.0, 2.585e-07, 2.655e-09, 1.0, 2.589e-07, -1.546e-09, 1.0, 3.702e-07, -1.546e-09, 1.0, 3.702e-07, 1.0, 0.0, 0.0004757, 1.0, 0.0, 0.0004757, 1.0, 0.0, 0.0004747, 1.0, 0.0, 0.0004747, 6.851e-10, -1.0, -2.067e-07, 6.812e-10, -1.0, -2.065e-07, 1.546e-09, -1.0, -2.468e-07, 1.546e-09, -1.0, -2.468e-07, 1.0, 0.0, 0.0, 1.0, 0.0, 0.0, 1.0, 0.0, 0.0, 1.0, 0.0, 0.0, 0.0, 1.0, 2.14e-07, 1.563e-08, 1.0, 1.152e-07, -3.052e-08, 1.0, 1.747e-07, 0.0, 1.0, 2.14e-07, -1.0, -5.646e-08, -1.01e-14, -1.0, -5.646e-08, -1.01e-14, -1.0, -5.646e-08, -1.01e-14, -1.0, -5.646e-08, -1.01e-14, -1.563e-08, -1.0, -1.699e-07, 0.0, -1.0, -2.675e-07, 0.0, -1.0, -2.675e-07, 7.066e-08, -1.0, -1.329e-07, 0.6949, -5.285e-07, 0.7191, 0.6949, -5.285e-07, 0.7191, 0.6949, -5.285e-07, 0.7191, 0.6949, -5.285e-07, 0.7191, 1.563e-08, 1.0, 1.152e-07, 1.314e-08, 1.0, 9.563e-08, -2.544e-08, 1.0, 1.455e-07, -3.052e-08, 1.0, 1.747e-07, -0.4873, -8.806e-07, 0.8732, -0.4873, -8.806e-07, 0.8732, -0.4873, -8.806e-07, 0.8732, -0.4873, -8.806e-07, 0.8732, -1.314e-08, -1.0, -1.04e-07, -1.563e-08, -1.0, -1.699e-07, 7.066e-08, -1.0, -1.329e-07, 5.89e-08, -1.0, -7.274e-08, 0.6211, -8.519e-07, -0.7837, 0.6211, -8.519e-07, -0.7837, 0.6211, -8.519e-07, -0.7837, 0.6211, -8.519e-07, -0.7837, 1.314e-08, 1.0, 9.563e-08, 1.563e-08, 1.0, 1.152e-07, 3.605e-08, 1.0, 4.403e-08, 3.605e-08, 1.0, 4.403e-08, -0.7399, 7.74e-07, 0.6727, -0.7399, 7.74e-07, 0.6727, -0.7399, 7.74e-07, 0.6727, -0.7399, 7.74e-07, 0.6727, -1.563e-08, -1.0, -1.699e-07, -1.314e-08, -1.0, -1.04e-07, -3.605e-08, -1.0, -1.761e-07, -3.605e-08, -1.0, -1.761e-07, -0.6333, 7.712e-07, -0.7739, -0.6333, 7.712e-07, -0.7739, -0.6333, 7.712e-07, -0.7739, -0.6333, 7.712e-07, -0.7739, 5.89e-08, -1.0, -7.274e-08, 7.066e-08, -1.0, -1.329e-07, 1.634e-07, -1.0, -9.073e-08, 1.634e-07, -1.0, -9.073e-08, 0.7324, -1.731e-06, 0.6809, 0.7324, -1.731e-06, 0.6809, 0.7324, -1.731e-06, 0.6809, 0.7324, -1.731e-06, 0.6809, -3.052e-08, 1.0, 1.747e-07, -2.544e-08, 1.0, 1.455e-07, -7.06e-08, 1.0, 1.815e-07, -7.06e-08, 1.0, 1.815e-07, 0.0, -0.4889, 0.8723, 0.0, -0.4889, 0.8723, 0.0, -0.4889, 0.8723, 0.0, -0.4889, 0.8723, -8.55e-07, 0.2756, 0.9613, 0.0, 0.3651, 0.931, 0.0, 0.3651, 0.931, -3.591e-07, 0.3352, 0.9421, 0.9991, -0.04163, 0.006559, 0.9993, -0.03593, 0.005662, 1.0, 1.621e-08, 0.0, 1.0, 1.319e-09, 0.0, 0.0, -0.1891, -0.982, 6.109e-07, -0.5197, -0.8544, 0.0, -0.2732, -0.9619, 0.0, -0.1891, -0.982, -0.9993, -0.03593, 0.005662, -0.9991, -0.04163, 0.006558, -1.0, 9.905e-09, 0.0, -1.0, 4.864e-09, 0.0, 0.0, -0.6415, 0.7672, 0.0, -0.6415, 0.7672, 0.0, -0.6415, 0.7672, 0.0, -0.6415, 0.7672, 1.0, 1.319e-09, 0.0, 1.0, 1.621e-08, 0.0, 1.0, 3.178e-08, 0.0, 1.0, 3.15e-08, 0.0, 0.0, 0.7392, -0.6735, 0.0, 0.7392, -0.6735, 0.0, 0.7392, -0.6735, 0.0, 0.7392, -0.6735, -1.0, 4.864e-09, 0.0, -1.0, 9.905e-09, 0.0, -1.0, 0.0, 0.0, -1.0, 0.0, 0.0, 0.0, -0.9053, -0.4249, 0.0, -0.9053, -0.4249, 0.0, -0.9053, -0.4249, 0.0, -0.9053, -0.4249, 1.0, 3.15e-08, 0.0, 1.0, 3.178e-08, 0.0, 1.0, 1.065e-08, 0.0, 1.0, 2.069e-08, 0.0, 0.0, 0.8726, 0.4884, 0.0, 0.8726, 0.4884, 0.0, 0.8726, 0.4884, 0.0, 0.8726, 0.4884, -1.0, 0.0, 0.0, -1.0, 0.0, 0.0, -1.0, 0.0, 0.0, -1.0, 0.0, 0.0, 0.0, -0.3384, -0.941, 0.0, -0.3384, -0.941, 0.0, -0.3384, -0.941, 0.0, -0.3384, -0.941, 1.0, 2.069e-08, 0.0, 1.0, 1.065e-08, 0.0, 1.0, 1.163e-08, 0.0, 1.0, 9.2e-09, 0.0, 0.0, 0.1334, 0.9911, 0.0, 0.1334, 0.9911, 0.0, 0.1334, 0.9911, 0.0, 0.1334, 0.9911, -1.0, 0.0, 0.0, -1.0, 0.0, 0.0, -1.0, -6.9e-09, 0.0, -1.0, -8.723e-09, 0.0, 0.0, 0.8106, -0.5856, 0.0, 0.8106, -0.5856, 0.0, 0.8106, -0.5856, 0.0, 0.8106, -0.5856, 1.0, 9.2e-09, 0.0, 1.0, 1.163e-08, 0.0, 1.0, 7.483e-09, 0.0, 1.0, 1.298e-08, 0.0, 0.0, -0.831, 0.5562, 0.0, -0.831, 0.5562, 0.0, -0.831, 0.5562, 0.0, -0.831, 0.5562, -1.0, -8.723e-09, 0.0, -1.0, -6.9e-09, 0.0, -1.0, -9.736e-09, 0.0, -1.0, -5.612e-09, 0.0, 0.0, 0.9969, 0.07834, 0.0, 0.9969, 0.07834, 0.0, 0.9969, 0.07834, 0.0, 0.9969, 0.07834, 1.0, 1.298e-08, 0.0, 1.0, 7.483e-09, 0.0, 1.0, 2.279e-08, 0.0, 1.0, 1.339e-08, 0.0, 0.0, -0.9108, -0.4128, 0.0, -0.9108, -0.4128, 0.0, -0.9108, -0.4128, 0.0, -0.9108, -0.4128, -1.0, -5.612e-09, 0.0, -1.0, -9.736e-09, 0.0, -1.0, 1.339e-08, 0.0, -1.0, 2.279e-08, 0.0, 0.0, 0.4031, 0.9152, 0.0, 0.4031, 0.9152, 0.0, 0.4031, 0.9152, 0.0, 0.4031, 0.9152, 1.0, 1.339e-08, 0.0, 1.0, 2.279e-08, 0.0, 1.0, 2.279e-08, 0.0, 1.0, 2.954e-08, 0.0, 0.0, -0.1652, -0.9863, 0.0, -0.1652, -0.9863, 0.0, -0.1652, -0.9863, 0.0, -0.1652, -0.9863, -1.0, 2.279e-08, 0.0, -1.0, 1.339e-08, 0.0, -1.0, 2.41e-08, 0.0, -1.0, 1.212e-08, 0.0, 0.0, -0.4026, 0.9154, 0.0, -0.4026, 0.9154, 0.0, -0.4026, 0.9154, 0.0, -0.4026, 0.9154, 1.0, 2.954e-08, 0.0, 1.0, 2.279e-08, 0.0, 1.0, 6.426e-09, 0.0, 1.0, 1.171e-08, 0.0, 0.0, 0.598, -0.8015, 0.0, 0.598, -0.8015, 0.0, 0.598, -0.8015, 0.0, 0.598, -0.8015, -1.0, 1.212e-08, 0.0, -1.0, 2.41e-08, 0.0, -1.0, 0.0, 0.0, -1.0, 0.0, 0.0, 0.0, -0.528, 0.8492, 0.0, -0.528, 0.8492, 0.0, -0.528, 0.8492, 0.0, -0.528, 0.8492, 1.0, 1.171e-08, 0.0, 1.0, 6.426e-09, 0.0, 0.9916, -0.05329, 0.1182, 0.9931, -0.04835, 0.1073, 0.0, 0.9858, -0.1677, 0.0, 0.9858, -0.1677, 0.0, 0.9858, -0.1677, 0.0, 0.9858, -0.1677, -1.0, 0.0, 0.0, -1.0, 0.0, 0.0, -0.9931, -0.04835, 0.1073, -0.9916, -0.05329, 0.1182, 0.0, -0.7067, -0.7076, 0.0, -0.7067, -0.7076, 0.0, -0.7067, -0.7076, 0.0, -0.7067, -0.7076, 0.9931, -0.04835, 0.1073, 0.9916, -0.05329, 0.1182, 0.9809, -0.07995, 0.1773, 0.9809, -0.07995, 0.1773, 0.0, 0.4653, 0.8852, 0.0, 0.4653, 0.8852, 0.0, 0.4653, 0.8852, 0.0, 0.4653, 0.8852, -0.9916, -0.05329, 0.1182, -0.9931, -0.04835, 0.1073, -0.9809, -0.07995, 0.1773, -0.9809, -0.07995, 0.1773, 4.091e-08, -1.0, -1.96e-07, 4.091e-08, -1.0, -1.96e-07, -4.091e-08, -1.0, -1.96e-07, -4.091e-08, -1.0, -1.96e-07, -4.091e-08, -1.0, -1.357e-07, -4.091e-08, -1.0, -2.564e-07, 4.091e-08, -1.0, -2.564e-07, 4.091e-08, -1.0, -1.357e-07, 0.0, 1.0, 1.387e-07, 0.0, 1.0, 1.387e-07, 0.0, 1.0, 1.433e-07, 0.0, 1.0, 1.433e-07, 0.0, 0.0, -1.0, 0.0, 0.0, -1.0, 0.0, 0.0, -1.0, 0.0, 0.0, -1.0, 0.0, -1.0, -1.387e-07, 0.0, -1.0, -1.387e-07, 0.0, -1.0, -1.433e-07, 0.0, -1.0, -1.433e-07, 0.0, 0.0, 1.0, 0.0, 0.0, 1.0, 0.0, 0.0, 1.0, 0.0, 0.0, 1.0, 0.0, 1.0, 1.387e-07, 0.0, 1.0, 1.387e-07, 0.0, 1.0, 1.433e-07, 0.0, 1.0, 1.433e-07, 0.0, 0.0, 1.0, 0.0, 0.0, 1.0, 0.0, 0.0, 1.0, 0.0, 0.0, 1.0, 0.0, -1.0, -1.606e-07, 0.0, -1.0, -1.606e-07, 0.0, -1.0, -1.433e-07, 0.0, -1.0, -1.433e-07, 0.0, 3.721e-07, -1.0, 0.0, 3.721e-07, -1.0, 0.0, 3.721e-07, -1.0, 0.0, 3.721e-07, -1.0, 5.457e-09, 1.0, 1.445e-07, 6.04e-09, 1.0, 1.458e-07, 2.655e-09, 1.0, 2.589e-07, 2.672e-09, 1.0, 2.585e-07, 1.0, 0.0, 0.0004767, 1.0, 0.0, 0.0004767, 1.0, 0.0, 0.0004757, 1.0, 0.0, 0.0004757, -2.138e-10, -1.0, -1.749e-07, -2.141e-10, -1.0, -1.749e-07, 6.812e-10, -1.0, -2.065e-07, 6.851e-10, -1.0, -2.067e-07, -1.0, 0.001291, -0.006758, -1.0, 0.001377, -0.007205, -1.0, 0.0008771, -0.006153, -1.0, 0.000877, -0.006153, -6.04e-09, 1.0, 1.59e-07, -5.457e-09, 1.0, 1.671e-07, -2.672e-09, 1.0, 1.97e-07, -2.655e-09, 1.0, 1.972e-07, 1.0, 0.001377, -0.007205, 1.0, 0.001291, -0.006758, 1.0, 0.0008769, -0.006154, 1.0, 0.0008771, -0.006153, 2.141e-10, -1.0, -1.458e-07, 2.138e-10, -1.0, -1.457e-07, -6.851e-10, -1.0, -2.545e-07, -6.811e-10, -1.0, -2.54e-07, -1.0, 0.0, 0.0004767, -1.0, 0.0, 0.0004767, -1.0, 0.0, 0.0004756, -1.0, 0.0, 0.0004756, 0.0, 1.0, 1.314e-07, 0.0, 1.0, 1.387e-07, 0.0, 1.0, 1.387e-07, 0.0, 1.0, 1.314e-07, 0.0, 0.0, -1.0, 0.0, 0.0, -1.0, 0.0, 0.0, -1.0, 0.0, 0.0, -1.0, 0.0, -1.0, -1.314e-07, 0.0, -1.0, -1.387e-07, 0.0, -1.0, -1.387e-07, 0.0, -1.0, -1.314e-07, 0.0, 0.0, 1.0, 0.0, 0.0, 1.0, 0.0, 0.0, 1.0, 0.0, 0.0, 1.0, 0.0, 1.0, 1.314e-07, 0.0, 1.0, 1.387e-07, 0.0, 1.0, 1.387e-07, 0.0, 1.0, 1.314e-07, 0.0, 0.0, 1.0, 0.0, 0.0, 1.0, 0.0, 0.0, 1.0, 0.0, 0.0, 1.0, 0.0, -1.0, -1.753e-07, 0.0, -1.0, -1.606e-07, 0.0, -1.0, -1.606e-07, 0.0, -1.0, -1.753e-07, 0.0, 3.721e-07, -1.0, 0.0, 3.721e-07, -1.0, 0.0, 3.721e-07, -1.0, 0.0, 3.721e-07, -1.0, 1.036e-08, 1.0, 1.646e-07, 1.033e-08, 1.0, 1.645e-07, 6.04e-09, 1.0, 1.458e-07, 5.457e-09, 1.0, 1.445e-07, 1.0, 0.0, 0.0004767, 1.0, 0.0, 0.0004767, 1.0, 0.0, 0.0004767, 1.0, 0.0, 0.0004767, -8.129e-09, -1.0, -1.633e-07, -8.165e-09, -1.0, -1.633e-07, -2.141e-10, -1.0, -1.749e-07, -2.138e-10, -1.0, -1.749e-07, -1.0, 0.0008315, -0.004851, -1.0, 0.0008315, -0.004851, -1.0, 0.001377, -0.007205, -1.0, 0.001291, -0.006758, -1.033e-08, 1.0, 1.565e-07, -1.036e-08, 1.0, 1.564e-07, -5.457e-09, 1.0, 1.671e-07, -6.04e-09, 1.0, 1.59e-07, 1.0, 0.0008628, -0.004992, 1.0, 0.0008627, -0.004992, 1.0, 0.001291, -0.006758, 1.0, 0.001377, -0.007205, 8.165e-09, -1.0, -1.365e-07, 8.129e-09, -1.0, -1.366e-07, 2.138e-10, -1.0, -1.457e-07, 2.141e-10, -1.0, -1.458e-07, -1.0, 0.0, 0.0004766, -1.0, 0.0, 0.0004766, -1.0, 0.0, 0.0004767, -1.0, 0.0, 0.0004767, 1.602e-08, 1.0, 1.863e-07, 1.033e-08, 1.0, 1.645e-07, 1.036e-08, 1.0, 1.646e-07, 1.602e-08, 1.0, 1.863e-07, 1.0, 0.0, 0.0004768, 1.0, 0.0, 0.0004767, 1.0, 0.0, 0.0004767, 1.0, 0.0, 0.0004768, -1.602e-08, -1.0, -1.433e-07, -8.165e-09, -1.0, -1.633e-07, -8.129e-09, -1.0, -1.633e-07, -1.602e-08, -1.0, -1.433e-07, -1.0, -1.586e-07, -0.001104, -1.0, -1.586e-07, -0.001104, -1.0, 0.0008315, -0.004851, -1.0, 0.0008315, -0.004851, -1.602e-08, 1.0, 1.346e-07, -1.036e-08, 1.0, 1.564e-07, -1.033e-08, 1.0, 1.565e-07, -1.602e-08, 1.0, 1.346e-07, 1.0, 0.0, -0.001104, 1.0, 0.0008627, -0.004992, 1.0, 0.0008628, -0.004992, 1.0, 0.0, -0.001104, 1.602e-08, -1.0, -1.204e-07, 8.129e-09, -1.0, -1.366e-07, 8.165e-09, -1.0, -1.365e-07, 1.602e-08, -1.0, -1.204e-07, -1.0, 0.0, 0.0004765, -1.0, 0.0, 0.0004765, -1.0, 0.0, 0.0004766, -1.0, 0.0, 0.0004766])] * 3)])
arm_armature_001 = bpy.data.armatures.new('Armature.001')  # bones are not reproduced

# ---- objects
ob_armature = bpy.data.objects.new('Armature', arm_armature_001)
ob_monkeyfall = bpy.data.objects.new('MonkeyFall', me_untitled_001)

# ---- transforms, parenting, visibility, modifiers, constraints
ob_armature.location = (0.0, 0.0, 0.0)
ob_armature.show_in_front = True
ob_armature.lineart.crease_threshold = 0.0
ob_monkeyfall.parent = ob_armature
ob_monkeyfall.location = (0.0, 0.0, 0.0)
ob_monkeyfall.color = (0.8, 0.8, 0.8, 1.0)
ob_monkeyfall.lineart.crease_threshold = 0.0
_vg = ob_monkeyfall.vertex_groups.new(name='joint1')
for _i, _w in zip([0, 1, 2, 3, 4, 5, 6, 7, 8, 9, 10, 11, 12, 13, 14, 15, 16, 17, 18, 19, 20, 21, 22, 23, 24, 25, 26, 27, 28, 29, 30, 31, 32, 33, 34, 35, 36, 37, 38, 39, 40, 41, 42, 43, 44, 45, 46, 47, 48, 49, 50, 51, 52, 53, 54, 55, 56, 57, 58, 59, 60, 61, 62, 63, 64, 65, 66, 67, 68, 69, 70, 71, 72, 73, 74, 75, 76, 77, 78, 79, 80, 81, 82, 83, 84, 85, 86, 87, 88, 89, 90, 91, 92, 93, 94, 95, 96, 97, 98, 99, 100, 101, 102, 103, 104, 105, 106, 107, 108, 109, 110, 111, 112, 113, 114, 115, 116, 117, 118, 119, 120, 121, 122, 123, 124, 125, 126, 127, 128, 129, 130, 131, 132, 133, 134, 135, 136, 137, 138, 139, 140, 141, 142, 143, 144, 145, 146, 147, 148, 149, 150, 151, 152, 153, 154, 155, 156, 157, 158, 159, 160, 161, 162, 163, 188, 189, 190, 191, 192, 193, 194, 195, 196, 197, 198, 199, 200, 201, 202, 203, 204, 205, 206, 207, 208, 209, 210, 211, 212, 213, 214, 215, 216, 217, 218, 219, 220, 221, 222, 223, 224, 225, 226, 227, 228, 229, 230, 231, 232, 233, 234, 235, 244, 245, 246, 247, 248, 249, 250, 251], [0.185, 0.1974, 0.5068, 0.5115, 0.4955, 0.5003, 0.1883, 0.1941, 0.1099, 0.1109, 0.1738, 0.1601, 0.4545, 0.4765, 0.4793, 0.49, 0.3745, 0.4227, 0.439, 0.3786, 0.1015, 0.07909, 0.05873, 0.09476, 0.09332, 0.06651, 0.06262, 0.08861, 0.4147, 0.4415, 0.4373, 0.3934, 0.4109, 0.4109, 0.3908, 0.4224, 0.38, 0.4169, 0.4027, 0.4243, 0.2905, 0.3192, 0.2779, 0.3181, 0.2585, 0.3209, 0.2728, 0.3347, 0.03955, 0.03133, 0.02981, 0.02295, 0.02772, 0.04725, 0.06565, 0.0816, 0.1281, 0.153, 0.2125, 0.1309, 0.1209, 0.09669, 0.1574, 0.123, 0.2887, 0.2806, 0.1974, 0.1937, 0.3554, 0.2974, 0.2003, 0.2028, 0.3352, 0.29, 0.222, 0.235, 0.2994, 0.2244, 0.1387, 0.1454, 0.1508, 0.2757, 0.4168, 0.5886, 0.5232, 0.4622, 0.3254, 0.1491, 0.0416, 0.006095, 0.003794, 0.01703, 0.07384, 0.1511, 0.2689, 0.346, 0.4011, 0.4555, 0.5598, 0.534, 0.1747, 0.2418, 0.2911, 0.4007, 0.5665, 0.4892, 0.4266, 0.3698, 0.3009, 0.1923, 0.09562, 0.02362, 0.003757, 0.006936, 0.03597, 0.1485, 0.3122, 0.4257, 0.495, 0.5738, 0.3501, 0.2495, 0.1589, 0.1388, 0.2933, 0.3427, 0.2772, 0.3313, 0.06604, 0.04342, 0.02265, 0.04042, 0.06223, 0.04134, 0.02001, 0.03557, 0.04349, 0.03135, 0.01976, 0.0335, 0.05421, 0.02682, 0.05616, 0.02233, 0.4551, 0.5555, 0.5708, 0.5215, 0.3497, 0.3642, 0.4229, 0.6606, 0.6752, 0.482, 0.3335, 0.3671, 0.005624, 0.006817, 0.006802, 0.005715, 0.007655, 0.005153, 0.00629, 0.006291, 0.2934, 0.344, 0.3439, 0.3473, 0.2875, 0.3491, 0.2858, 0.3496, 0.2818, 0.3496, 0.3491, 0.3492, 0.3485, 0.3489, 0.2773, 0.3483, 0.3476, 0.348, 0.275, 0.3475, 0.347, 0.3473, 0.2734, 0.3469, 0.3465, 0.3468, 0.2723, 0.3464, 0.2717, 0.3463, 0.3459, 0.346, 0.2708, 0.3458, 0.3456, 0.3457, 0.2699, 0.3453, 0.3453, 0.3453, 0.04489, 0.03797, 0.03315, 0.03996, 0.03834, 0.0392, 0.03877, 0.03811, 0.1845, 0.1964, 0.1272, 0.1611, 0.136, 0.1965, 0.1459, 0.1898]): _vg.add([_i], _w, 'REPLACE')
_vg = ob_monkeyfall.vertex_groups.new(name='joint2')
for _i, _w in zip([2, 4, 12, 15, 16, 17, 30, 31, 33, 34, 36, 39, 41, 42, 44, 47, 49, 50, 52, 55, 58, 59, 60, 61, 64, 67, 83, 84, 85, 86, 87, 88, 91, 92, 93, 94, 95, 96, 97, 98, 104, 105, 106, 118, 128, 129, 130, 131, 136, 137, 138, 139, 144, 145, 152, 153, 154, 155, 160, 161, 162, 163, 228, 229, 230, 231, 244, 245, 246, 247], [0.2897, 0.2996, 0.1887, 0.1931, 0.3416, 0.2245, 0.1951, 0.3282, 0.1398, 0.1346, 0.09301, 0.0969, 0.08357, 0.07878, 0.06452, 0.06617, 0.006415, 0.007436, 0.006259, 0.01416, 0.03918, 0.03327, 0.03416, 0.02464, 0.05918, 0.04035, 0.1359, 0.0652, 0.0292, 0.03035, 0.01481, 0.00318, 0.00224, 0.0111, 0.01558, 0.03227, 0.04546, 0.03717, 0.06506, 0.1119, 0.03494, 0.02927, 0.02041, 0.01447, 0.01683, 0.01076, 0.004579, 0.009155, 0.008277, 0.004016, 0.002943, 0.00731, 0.2265, 0.1083, 0.1955, 0.2677, 0.3682, 0.3508, 0.0616, 0.05484, 0.061, 0.05431, 0.1441, 0.1427, 0.1405, 0.1411, 0.3081, 0.3257, 0.295, 0.3076]): _vg.add([_i], _w, 'REPLACE')
_vg = ob_monkeyfall.vertex_groups.new(name='joint3')
for _i, _w in zip([12, 15, 16, 17, 30, 31, 154, 160, 161, 162, 163, 228, 229, 230, 231, 244, 245, 246, 247], [0.019, 0.01764, 0.141, 0.0322, 0.02016, 0.1148, 0.174, 0.498, 0.5016, 0.5021, 0.5002, 0.4652, 0.4713, 0.4781, 0.472, 0.3434, 0.3257, 0.3886, 0.3618]): _vg.add([_i], _w, 'REPLACE')
_vg = ob_monkeyfall.vertex_groups.new(name='joint4')
for _i, _w in zip([160, 161, 162, 163, 228, 229, 230, 231, 244, 245, 246, 247], [0.4327, 0.4384, 0.4306, 0.4392, 0.3458, 0.3481, 0.3482, 0.3469, 0.164, 0.1522, 0.1892, 0.1696]): _vg.add([_i], _w, 'REPLACE')
_vg = ob_monkeyfall.vertex_groups.new(name='joint5')
for _i, _w in zip([3, 5, 13, 14, 18, 19, 28, 29, 32, 35, 37, 38, 40, 43, 45, 46, 48, 51, 53, 54, 56, 57, 62, 63, 65, 66, 69, 70, 71, 72, 84, 85, 96, 97, 98, 104, 105, 106, 107, 108, 109, 110, 111, 113, 114, 115, 116, 117, 118, 119, 132, 133, 134, 135, 140, 141, 142, 143, 146, 147, 148, 149, 150, 151, 156, 157, 158, 159, 232, 233, 234, 235, 248, 249, 250, 251], [0.2877, 0.3205, 0.2132, 0.2205, 0.2304, 0.3525, 0.3595, 0.2638, 0.178, 0.1803, 0.1256, 0.1197, 0.1109, 0.1149, 0.09092, 0.08548, 0.01135, 0.006814, 0.01404, 0.01148, 0.04699, 0.03709, 0.04623, 0.04485, 0.06405, 0.03859, 0.07733, 0.1337, 0.16, 0.1517, 0.03462, 0.02288, 0.01961, 0.02221, 0.05011, 0.1415, 0.08097, 0.04298, 0.05412, 0.03454, 0.018, 0.01354, 0.002692, 0.001092, 0.003883, 0.01423, 0.05145, 0.04406, 0.07813, 0.1414, 0.02214, 0.0142, 0.005525, 0.01129, 0.01248, 0.003755, 0.01555, 0.004521, 0.09442, 0.2643, 0.3712, 0.3512, 0.2361, 0.1438, 0.05588, 0.06286, 0.06264, 0.05699, 0.1447, 0.1445, 0.1461, 0.146, 0.3011, 0.3264, 0.2992, 0.3291]): _vg.add([_i], _w, 'REPLACE')
_vg = ob_monkeyfall.vertex_groups.new(name='joint6')
for _i, _w in zip([5, 13, 14, 18, 19, 28, 29, 148, 156, 157, 158, 159, 232, 233, 234, 235, 248, 249, 250, 251], [0.04159, 0.02258, 0.0128, 0.02501, 0.1421, 0.09801, 0.02933, 0.1609, 0.499, 0.497, 0.4994, 0.4994, 0.468, 0.4692, 0.4694, 0.468, 0.3756, 0.3252, 0.3719, 0.3282]): _vg.add([_i], _w, 'REPLACE')
_vg = ob_monkeyfall.vertex_groups.new(name='joint7')
for _i, _w in zip([156, 157, 158, 159, 232, 233, 234, 235, 248, 249, 250, 251], [0.4395, 0.4333, 0.4311, 0.4379, 0.349, 0.3472, 0.3457, 0.3479, 0.1873, 0.1519, 0.183, 0.1529]): _vg.add([_i], _w, 'REPLACE')
_vg = ob_monkeyfall.vertex_groups.new(name='joint8')
for _i, _w in zip([2, 3, 4, 5, 12, 13, 14, 15, 16, 17, 18, 19, 28, 29, 30, 31, 32, 33, 34, 35, 36, 37, 38, 39, 40, 41, 42, 43, 44, 45, 46, 47, 48, 49, 50, 51, 52, 53, 54, 55, 56, 57, 58, 59, 60, 61, 62, 63, 64, 65, 66, 67, 83, 84, 85, 86, 87, 88, 89, 90, 91, 92, 93, 94, 95, 96, 97, 98, 104, 105, 106, 107, 108, 109, 110, 111, 112, 113, 114, 115, 116, 117, 118, 119, 128, 129, 130, 131, 132, 133, 134, 135, 136, 137, 138, 139, 140, 141, 142, 143, 146, 147, 172, 173, 174, 175, 176, 177, 178, 179, 180, 181, 182, 183, 184, 185, 186, 187], [0.1551, 0.1355, 0.1494, 0.1376, 0.3378, 0.2877, 0.2874, 0.2992, 0.1428, 0.3206, 0.3056, 0.1268, 0.1278, 0.2653, 0.3474, 0.1637, 0.3851, 0.4353, 0.4537, 0.3804, 0.5017, 0.4385, 0.4426, 0.4561, 0.4873, 0.5209, 0.5453, 0.4728, 0.5594, 0.5023, 0.5164, 0.5256, 0.5458, 0.5496, 0.5454, 0.5338, 0.5423, 0.5438, 0.5619, 0.5762, 0.5565, 0.5596, 0.5702, 0.5806, 0.5856, 0.5743, 0.5459, 0.5456, 0.5627, 0.5366, 0.571, 0.5856, 0.2078, 0.3769, 0.4858, 0.5456, 0.5829, 0.5521, 0.5138, 0.5107, 0.5463, 0.5978, 0.6165, 0.5876, 0.5629, 0.5422, 0.4572, 0.2782, 0.2571, 0.4006, 0.51, 0.5414, 0.5727, 0.6052, 0.5944, 0.5533, 0.5128, 0.5155, 0.5481, 0.5721, 0.5315, 0.5002, 0.4124, 0.247, 0.5969, 0.5761, 0.549, 0.5696, 0.574, 0.5619, 0.5416, 0.5546, 0.5794, 0.5826, 0.5519, 0.5506, 0.5645, 0.5608, 0.5495, 0.5469, 0.1039, 0.09039, 0.4999, 0.4999, 0.4999, 0.4999, 0.5006, 0.5014, 0.5006, 0.5011, 0.502, 0.5011, 0.4999, 0.4999, 0.5017, 0.5007, 0.4999, 0.4999]): _vg.add([_i], _w, 'REPLACE')
_vg = ob_monkeyfall.vertex_groups.new(name='joint9')
for _i, _w in zip([32, 33, 34, 35, 36, 37, 38, 39, 40, 41, 42, 43, 44, 45, 46, 47, 48, 49, 50, 51, 52, 53, 54, 55, 56, 57, 58, 59, 60, 61, 62, 63, 64, 65, 66, 67, 86, 87, 88, 89, 90, 91, 92, 93, 94, 95, 107, 108, 109, 110, 111, 112, 113, 114, 115, 116, 117, 128, 129, 130, 131, 132, 133, 134, 135, 136, 137, 138, 139, 140, 141, 142, 143, 172, 173, 174, 175, 176, 177, 178, 179, 180, 181, 182, 183, 184, 185, 186, 187], [0.0259, 0.01396, 0.02083, 0.0168, 0.02531, 0.01897, 0.0349, 0.0227, 0.1113, 0.07629, 0.098, 0.09414, 0.1177, 0.08588, 0.1253, 0.0735, 0.4033, 0.4127, 0.4174, 0.4365, 0.4238, 0.3949, 0.361, 0.3281, 0.2684, 0.2503, 0.1781, 0.2552, 0.2594, 0.3044, 0.2504, 0.2866, 0.08941, 0.1188, 0.193, 0.1804, 0.0987, 0.2531, 0.4031, 0.4792, 0.4849, 0.4344, 0.3173, 0.2168, 0.1112, 0.04568, 0.03466, 0.09186, 0.1845, 0.2965, 0.4204, 0.483, 0.4765, 0.4121, 0.2651, 0.1048, 0.03004, 0.3202, 0.3697, 0.4238, 0.3808, 0.3417, 0.3826, 0.4328, 0.3986, 0.3688, 0.382, 0.4254, 0.4086, 0.3688, 0.4087, 0.3788, 0.4262, 0.4999, 0.4999, 0.4999, 0.4999, 0.4991, 0.498, 0.4989, 0.4985, 0.4974, 0.4984, 0.4999, 0.4999, 0.4975, 0.4988, 0.4999, 0.4999]): _vg.add([_i], _w, 'REPLACE')
_vg = ob_monkeyfall.vertex_groups.new(name='joint10')
for _i, _w in zip([0, 1, 2, 3, 4, 6, 7, 8, 9, 10, 11, 20, 21, 22, 23, 24, 25, 26, 27, 68, 69, 70, 71, 72, 73, 74, 75, 76, 77, 78, 79, 80, 81, 82, 83, 99, 100, 101, 102, 103, 119, 120, 121, 122, 123, 124, 125, 126, 127, 144, 145, 146, 147, 148, 149, 150, 151, 152, 153, 154, 155, 188, 189, 190, 191, 192, 193, 194, 195, 196, 197, 198, 199, 200, 201, 202, 203, 204, 205, 206, 207, 208, 209, 210, 211, 212, 213, 214, 215, 216, 217, 218, 219, 220, 221, 222, 223, 224, 225, 226, 227, 260, 261, 262, 263, 264, 265, 266, 267], [0.4795, 0.4684, 0.04847, 0.06529, 0.05543, 0.5199, 0.5092, 0.4812, 0.4596, 0.5195, 0.5186, 0.3831, 0.3823, 0.3556, 0.4714, 0.4753, 0.3858, 0.356, 0.4671, 0.4016, 0.3735, 0.3592, 0.363, 0.3329, 0.4345, 0.4308, 0.4284, 0.455, 0.532, 0.5083, 0.5882, 0.5806, 0.63, 0.5234, 0.06767, 0.3431, 0.5645, 0.5748, 0.5103, 0.395, 0.03793, 0.5044, 0.5723, 0.5451, 0.5564, 0.4865, 0.5541, 0.4856, 0.5423, 0.1921, 0.2387, 0.2309, 0.1239, 0.1183, 0.16, 0.1969, 0.1956, 0.1292, 0.1645, 0.1243, 0.1609, 0.4248, 0.51, 0.4864, 0.4747, 0.3686, 0.4573, 0.3605, 0.4342, 0.3393, 0.426, 0.4166, 0.4137, 0.4067, 0.4098, 0.3221, 0.4031, 0.3985, 0.4007, 0.3142, 0.3962, 0.3934, 0.395, 0.3092, 0.3918, 0.3899, 0.3912, 0.3058, 0.3888, 0.304, 0.3883, 0.3864, 0.3865, 0.3016, 0.3859, 0.385, 0.3849, 0.2998, 0.384, 0.3838, 0.3839, 0.2253, 0.1607, 0.166, 0.2271, 0.1343, 0.2127, 0.2291, 0.1858]): _vg.add([_i], _w, 'REPLACE')
_vg = ob_monkeyfall.vertex_groups.new(name='joint11')
for _i, _w in zip([0, 6, 8, 11, 22, 23, 24, 25, 68, 73, 74, 75, 76, 77, 78, 79, 80, 99, 103, 124, 126, 144, 145, 153, 155, 168, 169, 170, 171, 188, 192, 194, 196, 202, 206, 210, 214, 216, 220, 224, 236, 237, 238, 239, 252, 253, 254, 255, 260, 261, 262, 263], [0.3355, 0.2917, 0.2782, 0.3213, 0.357, 0.4338, 0.4314, 0.3226, 0.243, 0.2754, 0.3472, 0.3366, 0.1793, 0.1501, 0.2311, 0.1705, 0.1761, 0.1229, 0.08395, 0.1003, 0.1201, 0.1264, 0.09752, 0.0858, 0.1212, 0.006658, 0.008399, 0.008261, 0.003441, 0.144, 0.1762, 0.1815, 0.1932, 0.2037, 0.2085, 0.2115, 0.2137, 0.2147, 0.2163, 0.2181, 0.05506, 0.04095, 0.01783, 0.03484, 0.2476, 0.1699, 0.1097, 0.1743, 0.3536, 0.3185, 0.3027, 0.3449]): _vg.add([_i], _w, 'REPLACE')
_vg = ob_monkeyfall.vertex_groups.new(name='joint12')
for _i, _w in zip([8, 22, 25, 78, 79, 80, 168, 169, 170, 171, 236, 237, 238, 239, 252, 253, 254, 255, 260, 261, 262, 263], [0.1307, 0.2287, 0.2251, 0.1219, 0.09587, 0.09239, 0.05922, 0.07217, 0.07547, 0.05113, 0.1767, 0.1654, 0.1066, 0.1429, 0.3811, 0.3236, 0.2592, 0.3161, 0.3286, 0.3664, 0.3403, 0.309]): _vg.add([_i], _w, 'REPLACE')
_vg = ob_monkeyfall.vertex_groups.new(name='joint13')
for _i, _w in zip([168, 169, 170, 171, 236, 237, 238, 239, 252, 253, 254, 255, 260, 261, 262, 263], [0.4894, 0.4883, 0.4891, 0.4956, 0.4396, 0.4579, 0.4827, 0.464, 0.2625, 0.3376, 0.3989, 0.3368, 0.09255, 0.1544, 0.191, 0.1189]): _vg.add([_i], _w, 'REPLACE')
_vg = ob_monkeyfall.vertex_groups.new(name='joint14')
for _i, _w in zip([168, 169, 170, 171, 236, 237, 238, 239, 252, 253, 254, 255], [0.4447, 0.4311, 0.4272, 0.4499, 0.3287, 0.3358, 0.3929, 0.3583, 0.1088, 0.1689, 0.2321, 0.1729]): _vg.add([_i], _w, 'REPLACE')
_vg = ob_monkeyfall.vertex_groups.new(name='joint15')
for _i, _w in zip([1, 7, 9, 10, 20, 21, 26, 27, 69, 70, 71, 72, 76, 77, 81, 82, 100, 101, 102, 103, 120, 121, 122, 123, 124, 125, 126, 127, 149, 150, 164, 165, 166, 167, 188, 189, 190, 191, 192, 193, 194, 195, 196, 197, 198, 199, 200, 201, 202, 203, 204, 205, 206, 207, 208, 209, 210, 211, 212, 213, 214, 215, 216, 217, 218, 219, 220, 221, 222, 223, 224, 225, 226, 227, 240, 241, 242, 243, 256, 257, 258, 259, 264, 265, 266, 267], [0.3343, 0.2967, 0.2802, 0.3066, 0.3545, 0.317, 0.3222, 0.4443, 0.2518, 0.3069, 0.2741, 0.1802, 0.06638, 0.09359, 0.09436, 0.05979, 0.1672, 0.1834, 0.1986, 0.1203, 0.1456, 0.1782, 0.184, 0.1858, 0.1199, 0.1032, 0.117, 0.1264, 0.1246, 0.1441, 0.004697, 0.005809, 0.008272, 0.003689, 0.1378, 0.146, 0.1697, 0.178, 0.1677, 0.1936, 0.1722, 0.2161, 0.1857, 0.2244, 0.2343, 0.2371, 0.2448, 0.2412, 0.1969, 0.2486, 0.2539, 0.2513, 0.2023, 0.2563, 0.2597, 0.2577, 0.2058, 0.2613, 0.2636, 0.262, 0.2083, 0.2648, 0.2096, 0.2653, 0.2677, 0.2674, 0.2113, 0.2683, 0.2694, 0.2694, 0.2122, 0.2706, 0.2709, 0.2707, 0.01778, 0.04933, 0.03515, 0.03457, 0.1053, 0.2191, 0.1741, 0.1459, 0.2747, 0.3353, 0.3331, 0.3048]): _vg.add([_i], _w, 'REPLACE')
_vg = ob_monkeyfall.vertex_groups.new(name='joint16')
for _i, _w in zip([9, 20, 21, 26, 100, 122, 123, 164, 165, 166, 167, 240, 241, 242, 243, 256, 257, 258, 259, 264, 265, 266, 267], [0.1493, 0.161, 0.2216, 0.2591, 0.09364, 0.112, 0.1189, 0.06077, 0.06838, 0.07709, 0.048, 0.1209, 0.1873, 0.146, 0.162, 0.292, 0.3906, 0.3362, 0.3187, 0.3915, 0.3506, 0.3238, 0.3538]): _vg.add([_i], _w, 'REPLACE')
_vg = ob_monkeyfall.vertex_groups.new(name='joint17')
for _i, _w in zip([164, 165, 166, 167, 240, 241, 242, 243, 256, 257, 258, 259, 264, 265, 266, 267], [0.4912, 0.4925, 0.4865, 0.4948, 0.4757, 0.4391, 0.4607, 0.4615, 0.3831, 0.2744, 0.3257, 0.354, 0.1995, 0.1014, 0.114, 0.1556]): _vg.add([_i], _w, 'REPLACE')
_vg = ob_monkeyfall.vertex_groups.new(name='joint18')
for _i, _w in zip([164, 165, 166, 167, 240, 241, 242, 243, 256, 257, 258, 259], [0.4434, 0.4333, 0.4281, 0.4535, 0.3856, 0.3242, 0.3582, 0.3419, 0.2196, 0.116, 0.164, 0.1814]): _vg.add([_i], _w, 'REPLACE')
_m = ob_monkeyfall.modifiers.new('Armature', 'ARMATURE')
_m.object = ob_armature

# ---- collection membership
col_collection_1.objects.link(ob_armature)
col_collection_1.objects.link(ob_monkeyfall)

# ---- scene / render settings (as saved in the file)
scene.frame_start = 1; scene.frame_end = 60; scene.frame_set(38)
scene.render.engine = 'BLENDER_EEVEE_NEXT'
scene.render.resolution_percentage = 50
scene.render.fps = 30
scene.render.dither_intensity = 0.0
scene.cycles.use_denoising = False
scene.cycles.samples = 128
scene.cycles.sampling_pattern = 'TABULATED_SOBOL'
scene.cycles.light_sampling_threshold = 0.0
scene.cycles.use_adaptive_sampling = False
scene.cycles.use_light_tree = False
scene.cycles.blur_glossy = 0.0
scene.cycles.sample_clamp_indirect = 0.0
scene.view_settings.view_transform = 'Standard'
bpy.context.view_layer.update()

# ---- added for rendering (the .blend has no active camera and no usable light): camera, sun
cam_auto = bpy.data.cameras.new('AutoCamera')
cam_auto.lens = 50.0
cam_auto.sensor_width = 36.0
cam_auto.clip_end = 1000.0
ob_auto_camera = bpy.data.objects.new('AutoCamera', cam_auto)
scene.collection.objects.link(ob_auto_camera)
ob_auto_camera.location = (9.78326, -12.7142, 10.899)
ob_auto_camera.rotation_euler = (1.09748, -7.21219e-08, 0.694738)
scene.camera = ob_auto_camera
light_auto_sun = bpy.data.lights.new('AutoSun', 'SUN')
light_auto_sun.energy = 3.0
light_auto_sun.angle = 0.0523599
ob_auto_sun = bpy.data.objects.new('AutoSun', light_auto_sun)
scene.collection.objects.link(ob_auto_sun)
ob_auto_sun.rotation_euler = (0.872665, 0.174533, 0.523599)
bpy.context.view_layer.update()
